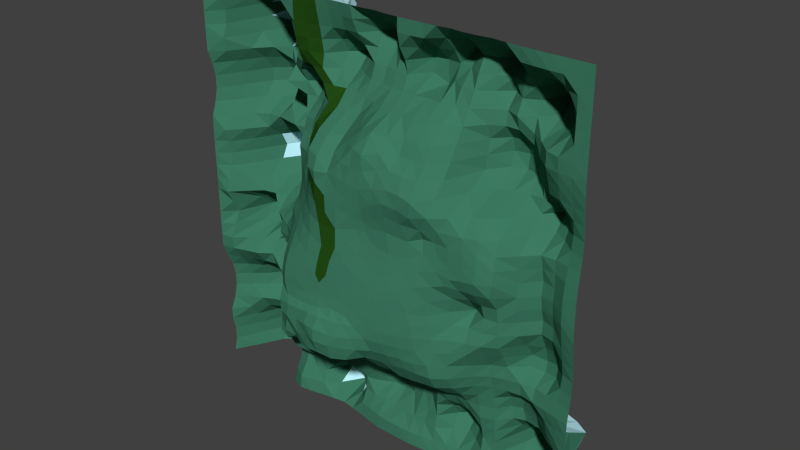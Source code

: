 # Source: lowPolyTerrain.blend  (saved by Blender 2.74.0; exported with 4.5.12 LTS)
import bpy
from mathutils import Matrix  # noqa: F401  (used for matrix-valued properties, if any)

bpy.ops.wm.read_factory_settings(use_empty=True)
scene = bpy.context.scene
scene.name = 'Scene'

# ---- collections
col_collection_1 = bpy.data.collections.new('Collection 1'); scene.collection.children.link(col_collection_1)

# ---- materials (node trees are filled in below, after node groups)
mat_ground = bpy.data.materials.new('Ground')
mat_ground.alpha_threshold = 0.0
mat_ground.use_transparent_shadow = False
mat_ground.diffuse_color = (0.04779, 0.196, 0.123, 1.0)
mat_ground.roughness = 0.5
mat_ground.specular_intensity = 0.0
mat_snow = bpy.data.materials.new('Snow')
mat_snow.alpha_threshold = 0.0
mat_snow.use_transparent_shadow = False
mat_snow.diffuse_color = (0.533, 0.9149, 1.0, 1.0)
mat_snow.specular_color = (0.1852, 0.4764, 0.723)
mat_snow.roughness = 0.5
mat_snow.specular_intensity = 0.0
mat_path = bpy.data.materials.new('Path')
mat_path.alpha_threshold = 0.0
mat_path.use_transparent_shadow = False
mat_path.diffuse_color = (0.01701, 0.07324, 0.007796, 1.0)
mat_path.specular_color = (0.09462, 0.01946, 0.006534)
mat_path.roughness = 0.5
mat_path.specular_intensity = 0.0

# ---- material node trees

# ---- world
world_world = bpy.data.worlds.new('World'); scene.world = world_world
world_world.color = (0.05088, 0.05088, 0.05088)
world_world.use_sun_shadow = False
world_world.sun_shadow_jitter_overblur = 0.0
world_world.cycles.sampling_method = 'MANUAL'
world_world.cycles.sample_map_resolution = 256

# ---- meshes
me_plane = bpy.data.meshes.new('Plane')
me_plane.from_pydata([(-26.13, 1.142e-06, 26.13), (26.13, 1.142e-06, 26.13), (-26.13, 0.6902, -26.13), (26.13, 0.01278, -26.13), (-26.13, 0.0, 0.0), (0.0, 0.2671, 26.13), (26.13, 0.0, 0.0), (0.0, 0.05611, -26.13), (-1.275, -6.841, -2.255), (-26.13, 0.9842, 13.07), (13.07, 0.1426, 26.13), (26.13, 0.1091, -13.07), (-13.07, 0.05611, -26.13), (-26.13, 1.406, -13.07), (-13.07, 1.142e-06, 26.13), (26.13, 0.1091, 13.07), (13.07, 0.5222, -26.13), (0.004896, -4.714, -13.07), (0.02575, -4.165, 13.19), (-13.07, 2.061, -9.008e-08), (12.96, -4.045, 0.4787), (13.07, 2.564, 13.07), (-13.07, 3.377, 13.07), (-13.07, -2.313, -13.06), (13.08, -2.486, -13.06), (-26.13, 8.567e-07, 19.6), (19.6, 9.336e-05, 26.13), (26.13, 0.2085, -19.6), (-19.6, 8.139, -26.13), (-26.13, -2.856e-07, -6.533), (-6.533, 0.1426, 26.13), (26.13, 0.5222, 6.533), (6.533, 0.1091, -26.13), (0.0, 3.482, -19.6), (-0.1048, -6.239, 6.199), (-19.6, 6.826, -2.984e-07), (5.511, -6.049, -2.087), (-26.13, 2.856e-07, 6.533), (6.533, 1.142e-06, 26.13), (26.13, 0.5222, -6.533), (-6.533, 1.256, -26.13), (-26.13, 0.654, -19.6), (-19.6, 1.857, 26.13), (26.13, 8.567e-07, 19.6), (19.6, 1.027, -26.13), (-0.04716, -7.848, -6.964), (0.0, 2.284, 19.6), (-7.091, -6.51, -1.177), (19.6, -0.5535, 2.419e-08), (13.16, -4.013, 6.524), (13.07, 3.52, 19.6), (6.54, -3.599, 13.11), (19.6, 2.934, 13.07), (-13.07, 2.273, 6.533), (-13.07, 2.305, 19.6), (-19.6, 9.089, 13.07), (-6.533, -2.011, 13.07), (-13.07, 0.7908, -19.6), (-13.07, 0.06878, -6.533), (-19.6, 5.868, -13.07), (-6.536, -5.568, -13.07), (13.07, 2.481, -19.6), (13.24, -3.425, -6.365), (6.803, -3.905, -13.42), (19.6, 1.256, -13.07), (19.6, 1.84, -6.851), (5.623, -6.372, -6.923), (6.533, 2.577, -19.6), (-6.356, -7.834, -7.339), (-19.6, 5.083, -6.533), (-19.6, 5.483, -19.6), (-6.533, 3.52, 19.6), (-19.6, 17.57, 19.75), (-19.6, 6.826, 6.533), (19.6, 7.73, 19.6), (6.533, 4.523, 18.57), (6.07, -5.511, 6.87), (19.6, 1.254, 6.533), (-6.761, -3.598, 6.293), (-6.533, 0.7727, -19.6), (19.6, 7.438, -19.6), (-26.13, 9.995e-07, 22.87), (22.87, 1.142e-06, 26.13), (26.13, 0.2453, -22.87), (-22.87, 6.736, -26.13), (-26.13, -1.428e-07, -3.267), (-3.267, 0.1426, 26.13), (26.13, 0.1091, 3.267), (3.267, -1.142e-06, -26.13), (0.0, 1.595, -22.87), (-0.1653, -6.391, 1.381), (-22.87, 2.273, -9.935e-08), (2.176, -6.277, -1.026), (-26.13, 0.6346, 9.8), (9.8, 0.2671, 26.13), (26.13, 0.5222, -9.8), (-9.8, 0.6838, -26.13), (-26.13, 1.762, -16.33), (-16.33, 1.198, 26.13), (26.13, 7.139e-07, 16.33), (16.33, 0.4634, -26.13), (-0.05671, -8.382, -10.05), (0.0, 0.1959, 16.33), (-9.978, -3.128, 0.05923), (15.94, -3.285, 0.2239), (13.27, -4.014, 2.788), (13.07, 2.393, 16.33), (3.268, -5.774, 13.01), (16.33, 5.499, 13.07), (-13.07, 4.174, 3.267), (-13.07, 2.481, 16.33), (-22.87, 7.485, 13.07), (-9.8, 2.443, 13.07), (-13.07, 1.229, -22.87), (-13.07, 0.2078, -9.8), (-22.87, 3.647, -13.07), (-9.796, -5.823, -13.07), (13.07, 2.481, -22.87), (13.05, -3.572, -9.604), (3.599, -3.837, -13.51), (16.33, 0.6034, -13.07), (-26.13, 0.05177, 16.33), (16.33, 0.1426, 26.13), (26.13, 0.1809, -16.33), (-16.33, 3.57, -26.13), (-26.13, 0.02213, -9.8), (-9.8, 9.336e-05, 26.13), (26.13, 0.5222, 9.8), (9.8, 0.5222, -26.13), (0.01371, -0.444, -16.33), (-0.1032, -6.013, 9.644), (-16.33, 6.826, -2.984e-07), (9.285, -5.026, -0.6638), (-26.13, 0.0006431, 3.267), (3.267, 1.142e-06, 26.13), (26.13, 0.1091, -3.267), (-3.267, 0.6838, -26.13), (-26.13, 1.068, -22.87), (-22.87, 0.0977, 26.13), (26.13, 9.995e-07, 22.87), (22.87, 0.8211, -26.13), (-0.3966, -6.965, -4.546), (0.0, 5.486, 22.87), (-4.011, -7.035, -2.145), (22.87, 1.032, -4.511e-08), (13.07, -0.5747, 9.8), (13.07, 4.03, 22.87), (9.803, -3.553, 13.09), (22.87, 0.5222, 13.07), (-13.07, 4.394, 9.8), (-13.07, 1.198, 22.87), (-16.33, 4.731, 13.07), (-3.256, -3.85, 12.85), (-13.07, -1.965, -16.33), (-13.07, -0.4732, -3.267), (-16.33, 1.384, -13.07), (-3.27, -5.973, -13.06), (13.07, 0.4252, -16.33), (12.74, -2.968, -3.2), (9.948, -3.653, -13.22), (22.87, 0.6838, -13.07), (19.6, 2.871, -10.12), (19.6, 0.1, -3.267), (16.46, -2.321, -6.357), (22.87, 2.579, -6.851), (6.311, -5.722, -9.904), (5.152, -6.337, -4.11), (2.673, -6.975, -7.111), (9.598, -5.228, -6.669), (6.533, 1.094, -22.87), (6.533, 1.698, -16.33), (3.267, 3.429, -19.6), (9.8, 2.481, -19.6), (-6.211, -7.619, -10.47), (-7.212, -7.342, -4.857), (-9.269, -5.723, -6.903), (-2.976, -8.125, -6.998), (-19.6, 2.575, -9.8), (-19.6, 5.375, -3.267), (-22.87, 4.768, -6.533), (-16.33, 4.595, -6.533), (-19.6, 10.18, -22.87), (-19.6, 6.544, -16.33), (-22.87, 4.541, -19.6), (-16.33, 3.738, -19.6), (-6.533, 0.9404, 16.33), (-6.533, 0.9882, 22.87), (-9.8, 0.5996, 19.6), (-3.267, 3.52, 19.6), (-19.6, 7.775, 16.33), (-19.6, 13.59, 22.72), (-22.87, 7.775, 19.6), (-16.33, 14.56, 18.84), (-19.6, 10.52, 3.267), (-19.6, 8.327, 9.8), (-22.87, 2.455, 6.533), (-16.33, 6.826, 6.533), (19.6, 2.213, 16.33), (19.6, 2.4, 22.87), (16.33, 3.526, 19.6), (22.87, 2.935, 19.6), (6.533, -1.478, 16.33), (6.533, 2.694, 22.87), (3.267, 1.689, 19.6), (9.8, 2.298, 19.6), (6.407, -5.128, 2.283), (6.549, -5.721, 10.0), (3.183, -5.45, 5.272), (10.01, -4.601, 6.165), (19.6, -0.5036, 3.267), (19.6, 3.329, 9.8), (16.37, -3.175, 6.585), (22.87, 2.481, 6.533), (-7.049, -4.392, 2.887), (-6.195, -3.821, 9.436), (-9.8, -0.9921, 6.533), (-3.34, -6.019, 5.885), (-6.673, 8.95, -22.87), (-6.533, 0.04575, -16.33), (-9.8, -0.2951, -19.6), (-3.267, 1.268, -19.6), (19.44, 10.53, -22.39), (18.7, 3.358, -16.33), (16.33, 1.504, -19.6), (22.87, 6.64, -19.6), (22.87, 1.399, -16.33), (16.33, 1.265, -16.33), (16.33, 1.558, -22.87), (-3.267, -0.4463, -16.33), (-9.8, -1.4, -16.33), (-9.8, 1.718, -22.87), (-3.097, -6.224, 9.571), (-9.8, 0.4493, 9.8), (-9.803, -1.858, 3.27), (22.87, 2.481, 9.8), (16.33, 2.824, 9.8), (16.42, -3.676, 3.347), (9.653, -5.777, 9.543), (2.888, -6.003, 9.173), (2.778, -5.514, 2.994), (9.8, 5.486, 22.87), (3.267, 0.3758, 22.87), (3.267, -1.132, 16.33), (22.87, 1.001, 22.87), (16.33, 4.03, 22.87), (16.33, 3.287, 16.33), (-16.33, 7.499, 9.8), (-22.87, 6.194, 9.8), (-22.87, 4.174, 3.267), (-16.33, 11.68, 22.95), (-22.87, 6.197, 22.87), (-22.87, 4.249, 16.33), (-3.267, 1.235, 22.87), (-9.8, 0.3265, 22.87), (-9.8, 2.47, 16.33), (-16.33, 3.887, -16.33), (-22.87, 4.407, -16.33), (-22.87, 8.134, -22.87), (-16.33, 1.488, -3.267), (-22.87, 4.178, -3.267), (-22.87, 0.9302, -9.8), (-4.04, -7.236, -5.193), (-9.975, -4.146, -3.455), (-9.845, -4.64, -9.807), (9.8, 0.3543, -16.33), (3.267, 1.347, -16.33), (3.267, 1.417, -22.87), (9.024, -5.317, -3.836), (2.528, -6.724, -4.591), (2.983, -6.958, -10.08), (22.87, 1.553, -3.267), (16.37, -1.642, -3.184), (16.33, -0.05936, -9.8), (22.87, 2.871, -10.12), (9.558, -5.057, -10.03), (9.8, 2.481, -22.87), (-3.172, -8.424, -9.965), (-16.33, 4.595, -9.8), (-16.33, 5.06, -22.87), (-3.267, 0.9293, 16.33), (-16.33, 6.571, 16.33), (-16.33, 10.52, 3.267), (22.87, 0.05428, 16.33), (9.8, -1.061, 16.33), (10.21, -4.178, 3.359), (22.87, 1.094, 3.267), (-4.017, -6.285, 1.764), (-3.262, 1.87, -22.87), (22.58, 10.01, -23.28), (-26.13, 1.071e-06, 24.5), (24.5, 1.142e-06, 26.13), (26.13, 0.1581, -24.5), (-24.5, 3.571, -26.13), (-26.13, -7.139e-08, -1.633), (-1.633, 0.08062, 26.13), (26.13, 9.228e-05, 1.633), (1.633, -1.142e-06, -26.13), (0.0, 0.2407, -24.5), (-0.8178, -6.638, -0.3469), (-24.5, 0.3906, -1.707e-08), (0.2774, -6.589, -1.31), (-26.13, 0.9842, 11.43), (11.43, 0.08062, 26.13), (26.13, 0.3265, -11.43), (-11.43, 0.3265, -26.13), (-26.13, 1.764, -14.7), (-14.7, 0.0977, 26.13), (26.13, 9.286e-05, 14.7), (14.7, 0.3393, -26.13), (0.1119, -7.868, -11.93), (0.0, -1.989, 14.7), (-11.43, -0.9224, 4.032e-08), (14.26, -3.426, 0.187), (13.46, -4.062, 1.429), (13.07, 2.942, 14.7), (1.673, -5.301, 13.17), (14.7, 5.158, 13.07), (-13.07, 3.632, 1.633), (-13.07, 3.52, 14.7), (-24.5, 4.12, 13.07), (-11.43, 3.511, 13.07), (-13.07, 0.2177, -24.5), (-13.07, -1.149, -11.43), (-24.5, 2.652, -13.07), (-11.43, -4.136, -13.07), (13.07, 0.9882, -24.5), (13.09, -3.359, -11.43), (1.635, -4.331, -13.07), (14.7, -0.5552, -13.07), (-26.13, 7.853e-07, 17.97), (17.97, 0.05611, 26.13), (26.13, 0.1544, -17.97), (-17.97, 6.734, -26.13), (-26.13, 9.186e-05, -8.167), (-8.167, 0.05611, 26.13), (26.13, 0.5996, 8.167), (8.167, 0.3265, -26.13), (0.0, 1.493, -17.97), (-0.1515, -6.134, 8.253), (-17.97, 7.633, -3.336e-07), (7.192, -5.639, -1.3), (-26.13, 2.142e-07, 4.9), (4.9, 1.142e-06, 26.13), (26.13, 0.3265, -4.9), (-4.9, 0.9882, -26.13), (-26.13, 0.7111, -21.23), (-21.23, 1.198, 26.13), (26.13, 9.281e-07, 21.23), (21.23, 1.028, -26.13), (-0.1815, -7.188, -5.905), (0.0, 3.939, 21.23), (-5.595, -6.942, -1.722), (21.23, 1.438, -6.285e-08), (12.97, -3.742, 8.079), (13.07, 3.683, 21.23), (8.172, -3.593, 13.1), (21.23, 1.164, 13.07), (-13.07, 3.098, 8.167), (-13.07, 1.994, 21.23), (-17.97, 7.422, 13.07), (-4.893, -3.302, 13.05), (-13.07, -1.037, -17.97), (-13.07, -0.2326, -4.9), (-17.97, 3.87, -13.07), (-4.902, -5.251, -13.07), (13.07, 0.9882, -17.97), (13.14, -2.884, -4.78), (8.398, -3.791, -13.35), (21.23, 0.9882, -13.07), (19.6, 1.036, -11.43), (19.6, 0.02849, -4.9), (14.88, -2.794, -6.301), (21.23, 3.053, -7.099), (6.883, -4.952, -11.52), (5.481, -6.371, -5.485), (1.372, -7.495, -7.112), (7.57, -5.887, -6.858), (6.533, 0.3364, -24.5), (6.533, 2.723, -17.97), (1.633, 4.387, -19.6), (8.167, 1.31, -19.6), (-6.146, -7.034, -11.85), (-6.754, -7.411, -6.371), (-11.45, -1.919, -6.512), (-4.683, -8.012, -7.183), (-19.6, 2.966, -11.43), (-19.6, 6.986, -4.9), (-24.5, 1.047, -6.533), (-17.97, 5.011, -6.533), (-19.6, 9.906, -24.5), (-19.6, 4.518, -17.97), (-24.5, 2.639, -19.6), (-17.97, 4.731, -19.6), (-6.533, 0.03552, 14.7), (-6.533, 2.481, 21.23), (-11.43, 0.5996, 19.6), (-4.9, 5.003, 19.6), (-19.6, 7.759, 14.7), (-19.6, 16.62, 21.1), (-24.5, 1.857, 19.6), (-17.97, 17.57, 19.75), (-19.6, 9.467, 1.633), (-19.6, 5.033, 8.167), (-24.5, 0.4376, 6.533), (-17.97, 7.633, 6.533), (19.6, 2.111, 14.7), (19.6, 6.153, 21.23), (14.7, 5.003, 19.6), (21.23, 7.311, 19.6), (6.533, -2.861, 14.7), (6.533, 4.4, 21.23), (1.633, 1.856, 19.6), (8.167, 3.353, 19.6), (5.812, -5.636, -0.2194), (5.925, -5.847, 8.374), (1.57, -5.925, 5.613), (7.889, -5.184, 6.388), (19.6, -0.3697, 1.633), (19.6, 3.143, 8.167), (14.63, -3.647, 6.443), (21.23, 3.472, 6.533), (-6.984, -5.511, 0.8333), (-6.22, -3.993, 7.579), (-11.43, 0.3026, 6.533), (-5.233, -4.985, 5.949), (-6.273, 5.519, -24.5), (-6.533, -0.1329, -17.97), (-11.43, -0.09066, -19.6), (-4.9, 0.9827, -19.6), (19.6, 5.934, -24.5), (19.07, 3.527, -17.97), (14.7, 1.143, -19.6), (21.23, 7.241, -19.6), (-26.13, 9.281e-07, 21.23), (21.23, 1.142e-06, 26.13), (26.13, 0.2362, -21.23), (-21.23, 8.141, -26.13), (-26.13, -2.142e-07, -4.9), (-4.9, 0.1809, 26.13), (26.13, 0.3265, 4.9), (4.9, 9.107e-05, -26.13), (0.0, 3.372, -21.23), (-0.1909, -6.232, 3.642), (-21.23, 4.76, -2.08e-07), (4.106, -6.115, -1.559), (-26.13, 0.05177, 8.167), (8.167, 0.02268, 26.13), (26.13, 0.5996, -8.167), (-8.167, 0.9882, -26.13), (-26.13, 1.404, -17.97), (-17.97, 1.857, 26.13), (26.13, 7.853e-07, 17.97), (17.97, 0.8185, -26.13), (-0.07648, -8.312, -8.623), (0.0, 1.508, 17.97), (-8.481, -4.961, -0.4595), (17.76, -3.042, 0.3267), (13.19, -3.931, 4.877), (13.07, 2.528, 17.97), (4.974, -4.998, 13.44), (17.97, 4.752, 13.07), (-13.07, 3.635, 4.9), (-13.07, 1.983, 17.97), (-21.23, 9.057, 13.07), (-8.167, 0.5756, 13.07), (-13.07, 2.062, -21.23), (-13.07, 0.3553, -8.167), (-21.23, 5.201, -13.07), (-8.082, -6.45, -13.25), (13.07, 3.52, -21.23), (13.46, -3.542, -7.769), (5.233, -3.524, -13.51), (17.97, 0.9882, -13.07), (-26.13, 0.6346, 14.7), (14.7, 0.326, 26.13), (26.13, 0.1426, -14.7), (-14.7, 0.6898, -26.13), (-26.13, 0.6072, -11.43), (-11.43, 1.142e-06, 26.13), (26.13, 0.3265, 11.43), (11.43, 0.5996, -26.13), (0.5054, -2.291, -14.76), (0.1087, -5.662, 11.28), (-14.7, 4.76, -2.08e-07), (11.38, -4.339, -0.05355), (-26.13, 7.139e-08, 1.633), (1.633, 0.02268, 26.13), (26.13, 9.214e-05, -1.633), (-1.633, 0.3265, -26.13), (-26.13, 1.07, -24.5), (-24.5, 1.142e-06, 26.13), (26.13, 1.071e-06, 24.5), (24.5, 0.3536, -26.13), (-1.15, -6.929, -3.686), (0.0, 3.136, 24.5), (-2.727, -6.974, -2.502), (24.5, 0.09812, -4.289e-09), (13.07, 2.416, 11.43), (13.07, 2.065, 24.5), (11.43, -1.479, 13.07), (24.5, 0.3265, 13.07), (-13.07, 4.82, 11.43), (-13.07, 0.0977, 24.5), (-14.7, 4.821, 13.07), (-1.633, -2.732, 13.07), (-13.07, -2.295, -14.7), (-13.07, 0.255, -1.633), (-14.7, -0.2892, -13.07), (-1.642, -5.628, -13.07), (13.11, -0.8601, -14.7), (13.21, -3.082, -1.298), (11.49, -3.51, -13.13), (24.5, 0.3265, -13.07), (19.6, 3.138, -8.733), (19.6, -0.3697, -1.633), (17.99, -1.093, -6.534), (24.5, 0.9882, -6.533), (5.884, -6.208, -8.394), (5.333, -6.227, -3.108), (4.041, -6.65, -6.542), (11.48, -4.333, -6.483), (6.533, 1.805, -21.23), (6.972, -1.414, -14.71), (4.9, 3.27, -19.6), (11.43, 3.52, -19.6), (-6.374, -8.083, -8.8), (-7.299, -7.084, -3.134), (-7.886, -7.574, -7.33), (-1.373, -8.2, -6.958), (-19.6, 3.769, -8.167), (-19.6, 3.656, -1.633), (-21.23, 6.986, -6.533), (-14.7, 1.106, -6.533), (-19.6, 8.873, -21.23), (-19.6, 7.421, -14.7), (-21.23, 5.237, -19.6), (-14.7, 2.41, -19.6), (-6.533, 2.468, 17.97), (-6.533, 0.5222, 24.5), (-8.167, 1.256, 19.6), (-1.633, 2.196, 19.6), (-19.6, 14.88, 17.27), (-19.6, 7.775, 24.5), (-21.23, 14.45, 18.85), (-14.7, 8.034, 19.6), (-19.6, 9.467, 4.9), (-19.6, 9.408, 11.43), (-21.23, 4.76, 6.533), (-14.7, 4.76, 6.533), (19.6, 5.936, 17.97), (19.6, 0.1407, 24.5), (17.97, 4.301, 19.6), (24.5, 0.03901, 19.6), (6.533, 0.9886, 17.97), (6.533, 0.1548, 24.5), (4.9, 4.003, 19.6), (11.43, 2.204, 19.6), (5.968, -5.157, 4.823), (6.414, -5.075, 11.92), (4.531, -5.444, 6.045), (11.97, -4.232, 6.478), (19.6, -0.6774, 4.9), (19.6, 3.188, 11.43), (17.97, -1.907, 6.534), (24.5, 0.9882, 6.533), (-7.321, -3.489, 4.789), (-6.504, -3.061, 11.41), (-8.19, -2.483, 6.546), (-1.578, -6.293, 5.234), (-6.273, 5.519, -21.23), (-6.533, -1.888, -14.7), (-8.167, -0.2193, -19.6), (-1.633, 2.038, -19.6), (19.88, 10.95, -20.82), (19.07, 2.869, -14.7), (17.97, 4.565, -19.6), (24.5, 2.602, -19.6), (22.87, 1.861, -17.97), (22.87, 0.9882, -14.7), (20.71, 2.951, -16.33), (24.5, 0.6125, -16.33), (16.33, 1.336, -17.97), (16.33, 0.9882, -14.7), (14.7, 0.5996, -16.33), (17.44, 2.89, -16.33), (16.33, 1.146, -24.5), (16.33, 1.629, -21.23), (14.7, 1.211, -22.87), (17.97, 6.231, -22.87), (-3.267, 0.3034, -17.97), (-3.264, -2.121, -14.7), (-4.9, -0.4822, -16.33), (-1.61, -0.6289, -16.33), (-9.8, -1.049, -17.97), (-9.8, -3.659, -14.7), (-11.43, -2.426, -16.33), (-8.167, 0.1271, -16.33), (-9.8, 0.9945, -24.5), (-9.8, 1.636, -21.23), (-11.43, 1.523, -22.87), (-8.117, 5.043, -22.87), (-3.159, -6.094, 8.2), (-3.183, -5.622, 11.07), (-4.342, -5.785, 9.596), (-1.604, -5.785, 9.602), (-9.8, -0.4479, 8.167), (-9.8, 0.9237, 11.43), (-11.43, 0.9448, 9.8), (-8.167, -0.6193, 9.8), (-10.03, -2.742, 1.915), (-9.8, -1.365, 4.9), (-11.43, 0.9328, 3.267), (-8.433, -3.219, 3.279), (22.87, 3.52, 8.167), (22.87, 0.9882, 11.43), (21.23, 3.52, 9.8), (24.5, 0.9882, 9.8), (16.33, -1.154, 8.167), (16.33, 5.264, 11.43), (14.7, 2.007, 9.8), (17.97, 3.287, 9.8), (16.42, -3.778, 1.791), (16.39, -3.509, 4.957), (14.78, -3.89, 3.22), (18.12, -2.875, 3.485), (9.335, -5.624, 7.733), (9.682, -4.68, 11.48), (8.202, -5.758, 9.951), (11.39, -4.036, 9.85), (3.047, -5.804, 6.908), (3.375, -5.824, 11.22), (1.052, -6.083, 9.533), (4.738, -5.846, 9.693), (2.676, -5.802, 1.349), (3.347, -5.34, 4.036), (1.345, -5.984, 2.289), (4.26, -5.342, 2.987), (9.8, 3.938, 21.23), (9.8, 3.136, 24.5), (8.167, 3.195, 22.87), (11.43, 3.734, 22.87), (3.267, 1.322, 21.23), (3.267, 0.02267, 24.5), (1.633, 3.195, 22.87), (4.9, 1.517, 22.87), (3.324, -4.297, 15.0), (3.267, 0.9374, 17.97), (1.633, -0.7437, 16.33), (4.9, -1.235, 16.33), (22.87, 2.244, 21.23), (22.87, 1.071e-06, 24.5), (21.23, 2.145, 22.87), (24.5, 9.995e-07, 22.87), (16.33, 3.683, 21.23), (16.33, 2.065, 24.5), (14.7, 6.321, 22.87), (17.97, 1.949, 22.87), (16.33, 4.909, 14.7), (16.33, 2.723, 17.97), (14.7, 3.291, 16.33), (17.97, 3.442, 16.33), (-16.33, 4.364, 8.167), (-16.33, 6.735, 11.43), (-17.97, 5.604, 9.8), (-14.7, 7.123, 9.8), (-22.87, 3.877, 8.167), (-22.87, 7.485, 11.43), (-24.5, 3.284, 9.8), (-21.23, 7.796, 9.8), (-22.87, 3.635, 1.633), (-22.87, 3.635, 4.9), (-24.5, 1.259, 3.267), (-21.23, 7.633, 3.267), (-16.33, 14.02, 20.61), (-16.33, 6.197, 24.5), (-17.97, 13.59, 22.72), (-14.7, 6.197, 22.87), (-22.87, 7.775, 21.23), (-22.87, 2.676, 24.5), (-24.5, 1.198, 22.87), (-21.23, 11.68, 22.95), (-22.87, 6.287, 14.7), (-22.87, 6.197, 17.97), (-24.5, 1.514, 16.33), (-21.23, 6.197, 16.33), (-3.267, 2.481, 21.23), (-3.267, 0.5521, 24.5), (-4.9, 1.256, 22.87), (-1.633, 3.734, 22.87), (-9.8, 0.5222, 21.23), (-9.8, 0.1091, 24.5), (-11.43, 0.05611, 22.87), (-8.167, 0.6838, 22.87), (-9.8, 3.501, 14.7), (-9.8, 0.9854, 17.97), (-11.43, 3.52, 16.33), (-8.167, 0.9545, 16.33), (-16.33, 5.003, -17.97), (-16.33, 1.898, -14.7), (-17.97, 5.406, -16.33), (-14.7, 1.299, -16.33), (-22.87, 3.389, -17.97), (-22.87, 4.635, -14.7), (-24.5, 3.202, -16.33), (-21.23, 6.058, -16.33), (-22.87, 8.141, -24.5), (-22.87, 7.147, -21.23), (-24.5, 4.476, -22.87), (-21.23, 9.959, -22.87), (-16.33, 0.9882, -4.9), (-16.33, 3.656, -1.633), (-17.97, 2.497, -3.267), (-14.7, 0.6717, -3.267), (-22.87, 6.298, -4.9), (-22.87, 1.734, -1.633), (-24.5, 0.8626, -3.267), (-21.23, 6.782, -3.267), (-22.87, 2.081, -11.43), (-22.87, 1.574, -8.167), (-24.5, 0.414, -9.8), (-21.23, 1.383, -9.8), (-3.739, -7.463, -6.495), (-3.512, -7.09, -3.591), (-5.773, -7.309, -5.258), (-2.016, -7.095, -4.711), (-9.815, -4.725, -5.157), (-9.992, -3.611, -1.741), (-11.43, -1.533, -3.267), (-8.508, -6.379, -4.099), (-9.782, -5.577, -11.45), (-9.751, -5.087, -8.269), (-11.43, -1.655, -9.8), (-7.763, -6.89, -10.2), (9.8, 0.9882, -17.97), (10.32, -1.901, -14.71), (8.167, 0.573, -16.33), (11.43, 0.4299, -16.33), (3.267, 2.493, -17.97), (3.665, -1.335, -14.71), (1.633, -0.09105, -16.33), (4.9, 2.316, -16.33), (3.267, 0.09812, -24.5), (3.267, 3.276, -21.23), (1.633, 1.733, -22.87), (4.9, 1.174, -22.87), (9.335, -5.296, -5.252), (8.354, -5.504, -2.488), (6.946, -5.97, -4.085), (10.89, -4.387, -3.746), (2.777, -6.788, -5.623), (2.619, -6.552, -3.282), (1.284, -6.872, -4.817), (3.572, -6.582, -4.393), (3.226, -5.649, -11.59), (2.554, -7.243, -8.615), (1.362, -7.832, -10.09), (4.527, -6.138, -9.949), (22.87, 1.555, -4.9), (22.87, 1.174, -1.633), (21.23, 2.12, -3.267), (24.5, 0.4209, -3.267), (16.41, -2.011, -4.799), (16.31, -2.129, -1.465), (14.7, -0.5888, -3.266), (18.02, -1.471, -3.174), (16.33, 0.1181, -11.43), (16.34, -1.226, -8.153), (14.72, -1.642, -9.779), (17.97, 0.744, -9.8), (22.87, 1.036, -11.43), (22.87, 3.178, -8.733), (21.23, 3.32, -10.37), (24.5, 0.9898, -9.8), (9.813, -4.642, -11.46), (9.926, -5.048, -8.353), (8.086, -5.375, -9.865), (11.19, -4.647, -9.809), (9.8, 0.9882, -24.5), (9.8, 3.52, -21.23), (8.167, 0.9907, -22.87), (11.43, 3.52, -22.87), (-3.1, -8.177, -11.76), (-3.271, -8.61, -8.3), (-4.744, -8.163, -10.33), (-1.699, -8.831, -9.897), (-16.33, 1.432, -11.43), (-16.33, 7.822, -8.167), (-17.97, 5.011, -9.8), (-14.7, 1.108, -9.8), (-16.33, 4.656, -24.5), (-16.33, 4.59, -21.23), (-17.97, 8.641, -22.87), (-14.7, 2.035, -22.87), (-3.267, -0.3812, 14.7), (-3.267, 2.465, 17.97), (-4.9, 1.203, 16.33), (-1.633, 0.6315, 16.33), (-16.33, 4.266, 14.7), (-16.33, 11.95, 17.91), (-17.97, 7.905, 16.33), (-14.7, 3.346, 16.33), (-16.33, 9.467, 1.633), (-16.33, 9.467, 4.9), (-17.97, 11.73, 3.267), (-14.7, 7.633, 3.267), (22.87, 0.1426, 14.7), (22.87, 2.209, 17.97), (21.23, 0.582, 16.33), (24.5, 7.139e-07, 16.33), (9.8, -2.626, 14.7), (9.8, 1.336, 17.97), (8.167, -1.391, 16.33), (11.43, 0.3791, 16.33), (9.832, -4.606, 1.267), (9.965, -3.947, 4.89), (8.518, -4.705, 2.41), (11.92, -3.986, 3.547), (22.87, 1.174, 1.633), (22.87, 0.9907, 4.9), (21.23, 1.308, 3.267), (24.5, 0.3364, 3.267), (-3.967, -6.775, -0.333), (-4.435, -5.71, 3.928), (-5.632, -5.556, 2.297), (-2.038, -6.539, 1.187), (-3.267, 0.9953, -24.5), (-3.267, 2.012, -21.23), (-4.998, 7.464, -22.87), (-1.633, 1.63, -22.87), (22.87, 5.806, -24.5), (23.03, 10.28, -21.71), (21.01, 10.49, -22.84), (24.5, 4.638, -22.87), (24.5, 4.432, -21.23), (21.45, 10.87, -21.26), (21.23, 5.98, -24.5), (-1.633, 2.477, -21.23), (-4.781, 2.878, -21.23), (-4.781, 2.878, -24.5), (-2.591, -6.25, 3.565), (-6.005, -4.646, 4.378), (-5.538, -6.365, 0.2497), (24.5, 0.6838, 4.9), (21.23, 0.9484, 4.9), (21.23, 1.649, 1.633), (11.33, -3.93, 4.973), (8.398, -4.623, 4.373), (7.824, -5.127, 0.662), (11.43, 1.435, 17.97), (8.167, 0.9197, 17.97), (8.167, -2.819, 14.7), (24.5, 7.853e-07, 17.97), (21.23, 5.529, 17.97), (21.23, 0.5569, 14.7), (-14.7, 6.826, 4.9), (-17.97, 10.52, 4.9), (-17.97, 10.52, 1.633), (-14.7, 6.627, 17.97), (-17.97, 14.95, 17.27), (-17.97, 6.604, 14.7), (-1.633, 1.524, 17.97), (-4.9, 3.509, 17.97), (-4.9, -0.3142, 14.7), (-14.7, 2.31, -21.23), (-17.97, 7.52, -21.23), (-17.97, 8.279, -24.5), (-14.7, 2.029, -8.167), (-17.97, 6.663, -8.167), (-17.97, 2.264, -11.43), (-1.707, -8.822, -8.333), (-4.894, -8.14, -8.599), (-4.603, -7.713, -12.1), (11.43, 5.003, -21.23), (8.167, 1.304, -21.23), (8.167, 0.6838, -24.5), (11.82, -4.28, -8.126), (7.863, -5.667, -8.326), (8.403, -4.9, -11.31), (24.5, 1.26, -8.18), (21.23, 3.609, -9.096), (21.23, 1.442, -11.45), (17.97, -0.005624, -8.18), (14.86, -2.698, -7.94), (14.72, -1.237, -11.43), (17.99, -1.722, -1.484), (14.85, -2.307, -1.229), (14.77, -2.081, -4.807), (24.5, 0.1534, -1.633), (21.23, 1.649, -1.633), (21.23, 1.968, -4.913), (3.955, -6.683, -8.306), (1.221, -7.976, -8.68), (1.663, -7.17, -11.83), (4.36, -6.347, -3.139), (0.4763, -6.74, -3.054), (1.516, -7.039, -6.153), (10.9, -4.434, -2.076), (6.407, -5.997, -2.893), (7.32, -5.923, -5.436), (4.9, 2.232, -21.23), (1.633, 3.961, -21.23), (1.633, 0.09812, -24.5), (4.937, -0.403, -14.7), (2.371, -2.504, -14.85), (1.633, 2.182, -17.97), (11.73, -1.548, -14.71), (8.793, -2.037, -14.71), (8.167, 1.347, -17.97), (-7.851, -7.565, -8.853), (-11.43, -1.512, -8.167), (-11.49, -3.18, -11.35), (-8.595, -5.811, -2.381), (-11.43, -1.532, -1.633), (-11.44, -1.727, -4.896), (-2.187, -6.989, -3.382), (-5.513, -7.25, -3.666), (-5.225, -7.427, -6.47), (-21.23, 2.919, -8.167), (-24.5, 0.1809, -8.167), (-24.5, 1.463, -11.43), (-21.23, 3.289, -1.633), (-24.5, 0.0006429, -1.633), (-24.5, 1.697, -4.9), (-14.7, 2.294, -1.633), (-17.97, 4.189, -1.633), (-17.97, 2.919, -4.9), (-21.23, 8.658, -21.23), (-24.5, 3.834, -21.23), (-24.5, 4.481, -24.5), (-21.23, 6.601, -14.7), (-24.5, 3.206, -14.7), (-24.5, 2.649, -17.97), (-14.7, -0.3021, -14.7), (-17.97, 5.112, -14.7), (-17.97, 4.44, -17.97), (-8.167, 0.977, 17.97), (-11.43, 1.256, 17.97), (-11.43, 5.003, 14.7), (-8.167, 0.3265, 24.5), (-11.43, 9.328e-05, 24.5), (-11.43, 0.1809, 21.23), (-1.633, 2.079, 24.5), (-4.9, 0.5996, 24.5), (-4.9, 3.52, 21.23), (-21.23, 11.7, 17.95), (-24.5, 1.214, 17.97), (-24.5, 3.284, 14.7), (-21.23, 6.197, 24.5), (-24.5, 0.0977, 24.5), (-24.5, 1.857, 21.23), (-14.7, 2.676, 24.5), (-17.97, 7.775, 24.5), (-17.97, 16.62, 21.1), (-21.23, 6.826, 4.9), (-24.5, 0.9924, 4.9), (-24.5, 0.9924, 1.633), (-21.23, 9.057, 11.43), (-24.5, 4.12, 11.43), (-24.5, 1.419, 8.167), (-14.7, 7.092, 11.43), (-17.97, 6.647, 11.43), (-17.97, 4.67, 8.167), (17.97, 3.869, 17.97), (14.7, 3.52, 17.97), (14.7, 4.706, 14.7), (17.97, 0.3299, 24.5), (14.7, 3.435, 24.5), (14.7, 4.43, 21.23), (24.5, 1.071e-06, 24.5), (21.23, 0.03981, 24.5), (21.23, 5.775, 21.23), (4.9, 0.8361, 17.97), (1.633, 1.122, 17.97), (1.638, -3.706, 14.73), (4.9, 0.0009925, 24.5), (1.633, 1.684, 24.5), (1.633, 2.705, 21.23), (11.43, 2.079, 24.5), (8.167, 1.684, 24.5), (8.167, 4.246, 21.23), (4.278, -5.285, 4.646), (2.03, -5.624, 4.07), (0.9061, -6.316, 0.3453), (4.969, -5.366, 11.69), (1.841, -5.876, 11.33), (1.394, -6.09, 7.595), (11.43, -2.556, 11.43), (7.886, -4.943, 11.69), (7.648, -5.772, 8.25), (18.02, -2.503, 4.969), (14.92, -3.813, 4.709), (14.78, -3.928, 1.663), (17.97, 4.77, 11.43), (14.7, 4.666, 11.43), (14.7, -1.896, 8.166), (24.5, 0.6838, 11.43), (21.23, 1.69, 11.43), (21.23, 5.003, 8.167), (-8.274, -2.603, 4.958), (-11.43, 0.9099, 4.9), (-11.43, 0.1914, 1.633), (-8.167, -0.1823, 11.43), (-11.43, 1.549, 11.43), (-11.43, 0.1755, 8.167), (-1.6, -4.491, 11.71), (-4.812, -5.045, 11.35), (-4.775, -5.313, 7.758), (-8.167, 2.553, -21.23), (-11.43, 1.77, -21.23), (-11.43, 0.6101, -24.5), (-8.164, -2.931, -14.7), (-11.43, -3.493, -14.7), (-11.43, -1.999, -17.97), (-1.515, -1.977, -14.7), (-4.9, -1.971, -14.7), (-4.9, 0.2746, -17.97), (17.97, 6.573, -21.23), (14.7, 1.486, -21.23), (14.7, 0.8352, -24.5), (17.71, 2.428, -14.7), (14.7, 0.2296, -14.7), (14.7, 0.6966, -17.97), (24.5, 0.5222, -14.7), (20.98, 2.428, -14.7), (20.98, 3.238, -17.97), (24.5, 0.8767, -17.97), (17.71, 2.974, -17.97), (17.97, 3.28, -24.5), (-1.633, 0.4492, -17.97), (-8.167, -0.005843, -17.97), (-8.167, 2.606, -24.5), (-1.66, -6.237, 7.153), (-8.167, -1.856, 8.167), (-8.45, -4.007, 1.472), (24.5, 1.256, 8.167), (17.97, 0.4847, 8.167), (18.16, -3.048, 1.932), (11.04, -4.962, 8.011), (4.56, -5.815, 7.78), (4.236, -5.662, 0.6373), (11.43, 2.829, 21.23), (4.9, 4.114, 21.23), (4.906, -3.637, 14.74), (24.5, 0.03972, 21.23), (17.97, 3.362, 21.23), (17.97, 3.988, 14.7), (-14.7, 4.605, 8.167), (-21.23, 4.877, 8.167), (-21.23, 6.826, 1.633), (-14.7, 7.829, 21.23), (-21.23, 14.02, 20.61), (-21.23, 7.962, 14.7), (-1.633, 2.829, 21.23), (-8.167, 0.9882, 21.23), (-8.167, 1.178, 14.7), (-14.7, 3.02, -17.97), (-21.23, 4.184, -17.97), (-21.23, 9.85, -24.5), (-14.7, 0.6405, -4.9), (-21.23, 9.179, -4.9), (-21.23, 2.604, -11.43), (-2.089, -7.417, -6.262), (-8.162, -6.732, -5.756), (-7.918, -6.91, -11.89), (11.43, 1.256, -17.97), (4.9, 3.508, -17.97), (4.9, 0.1534, -24.5), (11.35, -4.255, -4.936), (4.164, -6.574, -5.291), (5.067, -5.046, -11.71), (24.5, 0.6938, -4.9), (18.02, -1.388, -4.823), (17.97, 0.6838, -11.43), (24.5, 0.6838, -11.43), (11.44, -4.458, -11.44), (11.43, 1.256, -24.5), (-1.623, -8.258, -11.6), (-14.7, 0.4016, -11.43), (-14.7, 1.217, -24.5), (-1.633, -0.3097, 14.7), (-14.7, 1.964, 14.7), (-14.7, 6.826, 1.633), (24.5, 0.05611, 14.7), (11.43, -0.5185, 14.7), (11.83, -4.203, 1.821), (24.5, 0.1534, 1.633), (-2.506, -6.862, -1.105), (-1.633, 0.6203, -24.5), (24.5, 2.209, -24.5)], [], [(291, 3, 492), (297, 7, 488), (1086, 298, 8), (295, 6, 496), (1084, 313, 20), (1083, 314, 21), (1082, 307, 15), (317, 19, 483), (1080, 318, 22), (310, 18, 504), (321, 12, 476), (322, 23, 507), (309, 17, 508), (325, 16, 480), (326, 24, 511), (303, 11, 512), (369, 64, 472), (370, 65, 515), (1070, 343, 39), (1069, 373, 63), (374, 66, 519), (366, 62, 520), (1066, 377, 32), (378, 67, 523), (1064, 365, 61), (381, 60, 468), (382, 68, 527), (1061, 349, 45), (385, 59, 467), (386, 69, 531), (1058, 362, 58), (1057, 389, 28), (390, 70, 535), (1055, 361, 57), (393, 56, 464), (394, 71, 539), (350, 46, 540), (1051, 397, 55), (398, 72, 543), (1049, 358, 54), (1048, 401, 35), (402, 73, 547), (357, 53, 548), (1045, 405, 52), (406, 74, 551), (347, 43, 552), (1042, 409, 51), (410, 75, 555), (354, 50, 556), (413, 36, 444), (1038, 414, 76), (353, 49, 560), (1036, 417, 48), (1035, 418, 77), (335, 31, 564), (421, 47, 455), (1032, 422, 78), (1031, 338, 34), (1030, 425, 40), (426, 79, 571), (1028, 337, 33), (1027, 429, 44), (430, 80, 575), (1025, 331, 27), (1024, 577, 224), (1023, 578, 225), (1022, 475, 123), (581, 223, 431), (582, 226, 583), (574, 222, 584), (1018, 585, 100), (1017, 586, 227), (1016, 573, 221), (589, 220, 428), (590, 228, 591), (481, 129, 592), (1012, 593, 219), (1011, 594, 229), (570, 218, 596), (1009, 597, 96), (1008, 598, 230), (569, 217, 600), (1006, 601, 216), (602, 231, 603), (482, 130, 604), (605, 215, 423), (606, 232, 607), (566, 214, 608), (609, 103, 311), (610, 233, 611), (565, 213, 612), (613, 212, 420), (996, 614, 234), (995, 479, 127), (994, 617, 211), (993, 618, 235), (992, 562, 210), (991, 621, 104), (990, 622, 236), (989, 561, 209), (625, 208, 416), (626, 237, 627), (986, 497, 145), (629, 207, 415), (984, 630, 238), (983, 558, 206), (982, 633, 92), (981, 634, 239), (557, 205, 636), (637, 204, 412), (638, 240, 639), (498, 146, 640), (976, 641, 203), (975, 642, 241), (554, 202, 644), (645, 107, 315), (646, 242, 647), (553, 201, 648), (970, 649, 200), (969, 650, 243), (491, 139, 652), (967, 653, 199), (966, 654, 244), (550, 198, 656), (657, 108, 316), (963, 658, 245), (962, 549, 197), (961, 661, 196), (960, 662, 246), (501, 149, 664), (958, 665, 195), (957, 666, 247), (956, 546, 194), (955, 669, 91), (670, 248, 671), (545, 193, 672), (952, 673, 192), (951, 674, 249), (950, 502, 150), (677, 191, 399), (678, 250, 679), (542, 190, 680), (681, 111, 319), (945, 682, 251), (944, 541, 189), (943, 685, 188), (942, 686, 252), (941, 494, 142), (689, 187, 395), (690, 253, 691), (538, 186, 692), (693, 112, 320), (936, 694, 254), (935, 537, 185), (934, 697, 184), (933, 698, 255), (932, 505, 153), (701, 183, 391), (702, 256, 703), (929, 534, 182), (928, 705, 84), (706, 257, 707), (533, 181, 708), (925, 709, 180), (710, 258, 711), (506, 154, 712), (713, 179, 387), (921, 714, 259), (920, 530, 178), (717, 115, 323), (718, 260, 719), (917, 529, 177), (721, 176, 384), (915, 722, 261), (493, 141, 724), (725, 175, 383), (726, 262, 727), (526, 174, 728), (729, 116, 324), (909, 730, 263), (908, 525, 173), (733, 172, 380), (734, 264, 735), (509, 157, 736), (737, 171, 379), (738, 265, 739), (902, 522, 170), (741, 88, 296), (742, 266, 743), (521, 169, 744), (745, 168, 376), (746, 267, 747), (896, 510, 158), (895, 749, 167), (750, 268, 751), (893, 518, 166), (753, 119, 327), (754, 269, 755), (517, 165, 756), (889, 757, 164), (888, 758, 270), (887, 487, 135), (761, 163, 371), (762, 271, 763), (514, 162, 764), (765, 120, 328), (766, 272, 767), (513, 161, 768), (769, 160, 368), (770, 273, 771), (447, 95, 772), (773, 159, 367), (774, 274, 775), (875, 470, 118), (874, 777, 128), (873, 778, 275), (469, 117, 780), (871, 781, 156), (870, 782, 276), (453, 101, 784), (868, 785, 155), (867, 786, 277), (466, 114, 788), (789, 124, 332), (864, 790, 278), (465, 113, 792), (793, 152, 360), (794, 279, 795), (454, 102, 796), (859, 797, 151), (798, 280, 799), (462, 110, 800), (801, 131, 339), (855, 802, 281), (854, 461, 109), (853, 805, 148), (806, 282, 807), (451, 99, 808), (850, 809, 147), (849, 810, 283), (848, 458, 106), (847, 813, 132), (846, 814, 284), (457, 105, 816), (817, 144, 352), (843, 818, 285), (439, 87, 820), (821, 143, 351), (822, 286, 823), (442, 90, 824), (825, 136, 344), (837, 826, 287), (441, 89, 828), (829, 140, 348), (830, 288, 831), (833, 435, 83), (833, 832, 288), (224, 576, 833), (576, 27, 435), (834, 831, 221), (80, 432, 834), (432, 224, 830), (429, 835, 348), (221, 831, 835), (288, 829, 835), (826, 836, 828), (572, 836, 826), (572, 33, 441), (569, 837, 827), (79, 428, 837), (428, 220, 826), (838, 344, 40), (827, 838, 425), (287, 825, 838), (839, 824, 286), (216, 568, 839), (568, 34, 442), (840, 823, 213), (78, 424, 840), (424, 216, 822), (841, 351, 47), (823, 841, 421), (286, 821, 841), (842, 820, 285), (564, 842, 818), (31, 439, 842), (843, 819, 209), (77, 420, 843), (212, 818, 843), (417, 844, 352), (819, 844, 417), (819, 285, 817), (845, 816, 284), (208, 560, 845), (560, 49, 457), (846, 815, 205), (416, 846, 557), (208, 814, 846), (413, 847, 340), (205, 815, 847), (815, 284, 813), (810, 848, 812), (204, 556, 848), (556, 50, 458), (553, 849, 811), (75, 412, 849), (412, 204, 810), (409, 850, 355), (201, 811, 850), (811, 283, 809), (851, 808, 282), (552, 851, 806), (43, 451, 851), (852, 807, 197), (408, 852, 549), (200, 806, 852), (405, 853, 356), (807, 853, 405), (807, 282, 805), (802, 854, 804), (196, 548, 854), (548, 53, 461), (855, 803, 193), (404, 855, 545), (404, 196, 802), (401, 856, 339), (193, 803, 856), (281, 801, 856), (857, 800, 280), (544, 857, 798), (54, 462, 857), (541, 858, 799), (72, 400, 858), (192, 798, 858), (397, 859, 359), (189, 799, 859), (280, 797, 859), (860, 796, 279), (540, 860, 794), (540, 46, 454), (537, 861, 795), (71, 396, 861), (188, 794, 861), (862, 360, 56), (795, 862, 393), (279, 793, 862), (790, 863, 792), (184, 536, 863), (536, 57, 465), (533, 864, 791), (70, 392, 864), (392, 184, 790), (865, 332, 28), (791, 865, 389), (278, 789, 865), (866, 788, 277), (180, 532, 866), (532, 58, 466), (529, 867, 787), (388, 867, 529), (180, 786, 867), (385, 868, 363), (177, 787, 868), (277, 785, 868), (782, 869, 784), (528, 869, 782), (528, 45, 453), (525, 870, 783), (384, 870, 525), (176, 782, 870), (381, 871, 364), (173, 783, 871), (783, 276, 781), (778, 872, 780), (524, 872, 778), (524, 61, 469), (873, 779, 169), (67, 380, 873), (172, 778, 873), (377, 874, 336), (169, 779, 874), (779, 275, 777), (774, 875, 776), (520, 875, 774), (62, 470, 875), (876, 775, 165), (376, 876, 517), (168, 774, 876), (373, 877, 367), (775, 877, 373), (274, 773, 877), (878, 772, 273), (164, 516, 878), (516, 39, 447), (513, 879, 771), (372, 879, 513), (372, 164, 770), (369, 880, 368), (161, 771, 880), (273, 769, 880), (881, 768, 272), (515, 881, 766), (65, 513, 881), (882, 767, 118), (371, 882, 470), (163, 766, 882), (883, 328, 24), (767, 883, 326), (272, 765, 883), (884, 764, 271), (456, 884, 762), (48, 514, 884), (510, 885, 763), (312, 885, 510), (104, 762, 885), (886, 371, 62), (763, 886, 366), (271, 761, 886), (758, 887, 760), (144, 496, 887), (496, 6, 487), (888, 759, 162), (352, 888, 514), (352, 144, 758), (889, 372, 65), (162, 759, 889), (270, 757, 889), (890, 756, 269), (167, 519, 890), (66, 517, 890), (891, 755, 101), (45, 375, 891), (375, 167, 754), (892, 327, 17), (755, 892, 309), (269, 753, 892), (750, 893, 752), (444, 893, 750), (36, 518, 893), (894, 751, 141), (8, 300, 894), (92, 750, 894), (349, 895, 375), (751, 895, 349), (751, 268, 749), (896, 748, 267), (132, 484, 896), (484, 20, 510), (897, 747, 166), (36, 340, 897), (340, 132, 746), (898, 376, 66), (747, 898, 374), (267, 745, 898), (742, 899, 744), (523, 899, 742), (523, 67, 521), (900, 743, 89), (33, 379, 900), (171, 742, 900), (901, 296, 7), (743, 901, 297), (266, 741, 901), (902, 740, 265), (471, 902, 738), (471, 63, 522), (903, 739, 129), (327, 903, 481), (119, 738, 903), (337, 904, 379), (739, 904, 337), (265, 737, 904), (905, 736, 264), (511, 905, 734), (24, 509, 905), (906, 735, 170), (63, 367, 906), (367, 159, 734), (907, 380, 67), (735, 907, 378), (264, 733, 907), (730, 908, 732), (175, 527, 908), (68, 525, 908), (909, 731, 114), (58, 383, 909), (383, 175, 730), (910, 324, 23), (731, 910, 322), (263, 729, 910), (911, 728, 262), (455, 911, 726), (47, 526, 911), (912, 727, 154), (311, 912, 506), (103, 726, 912), (362, 913, 383), (154, 727, 913), (262, 725, 913), (722, 914, 724), (495, 914, 722), (8, 493, 914), (915, 723, 174), (351, 915, 526), (143, 722, 915), (916, 384, 68), (723, 916, 382), (261, 721, 916), (917, 720, 260), (531, 917, 718), (69, 529, 917), (918, 719, 125), (387, 918, 333), (179, 718, 918), (919, 323, 13), (719, 919, 477), (260, 717, 919), (714, 920, 716), (91, 443, 920), (443, 35, 530), (293, 921, 715), (4, 299, 921), (299, 91, 714), (922, 387, 29), (715, 922, 437), (259, 713, 922), (923, 712, 258), (483, 923, 710), (19, 506, 923), (530, 924, 711), (35, 339, 924), (131, 710, 924), (925, 388, 69), (178, 711, 925), (258, 709, 925), (926, 708, 257), (535, 926, 706), (70, 533, 926), (927, 707, 137), (391, 927, 345), (183, 706, 927), (489, 928, 292), (707, 928, 489), (257, 705, 928), (929, 704, 256), (467, 929, 702), (467, 59, 534), (305, 930, 703), (323, 930, 305), (115, 702, 930), (449, 931, 391), (97, 703, 931), (703, 256, 701), (698, 932, 700), (155, 507, 932), (507, 23, 505), (534, 933, 699), (59, 363, 933), (363, 155, 698), (390, 934, 392), (182, 699, 934), (255, 697, 934), (694, 935, 696), (187, 539, 935), (539, 71, 537), (936, 695, 110), (54, 395, 936), (395, 187, 694), (318, 937, 320), (695, 937, 318), (695, 254, 693), (938, 692, 253), (334, 938, 690), (30, 538, 938), (502, 939, 691), (14, 478, 939), (126, 690, 939), (358, 940, 395), (150, 691, 940), (253, 689, 940), (686, 941, 688), (86, 294, 941), (294, 5, 494), (942, 687, 186), (438, 942, 538), (438, 86, 686), (943, 396, 71), (687, 943, 394), (687, 252, 685), (682, 944, 684), (191, 543, 944), (543, 72, 541), (945, 683, 121), (25, 399, 945), (399, 191, 682), (946, 319, 9), (683, 946, 473), (251, 681, 946), (947, 680, 250), (346, 947, 678), (42, 542, 947), (948, 679, 81), (490, 948, 289), (138, 678, 948), (949, 399, 25), (679, 949, 433), (250, 677, 949), (674, 950, 676), (98, 306, 950), (306, 14, 502), (951, 675, 190), (450, 951, 542), (450, 98, 674), (952, 400, 72), (675, 952, 398), (675, 249, 673), (953, 672, 248), (547, 953, 670), (73, 545, 953), (954, 671, 133), (403, 954, 341), (195, 670, 954), (485, 955, 299), (133, 671, 955), (671, 248, 669), (666, 956, 668), (463, 956, 666), (55, 546, 956), (301, 957, 667), (319, 957, 301), (111, 666, 957), (445, 958, 403), (93, 667, 958), (667, 247, 665), (662, 959, 664), (503, 959, 662), (503, 22, 501), (960, 663, 194), (359, 960, 546), (359, 151, 662), (961, 404, 73), (663, 961, 402), (663, 246, 661), (658, 962, 660), (199, 551, 962), (551, 74, 549), (458, 963, 659), (50, 407, 963), (199, 658, 963), (964, 316, 21), (659, 964, 314), (245, 657, 964), (965, 656, 244), (122, 330, 965), (330, 26, 550), (966, 655, 146), (474, 966, 498), (474, 122, 654), (967, 407, 50), (655, 967, 354), (655, 244, 653), (650, 968, 652), (290, 968, 650), (1, 491, 968), (550, 969, 651), (26, 434, 969), (434, 82, 650), (406, 970, 408), (198, 651, 970), (651, 243, 649), (971, 648, 242), (555, 971, 646), (75, 553, 971), (972, 647, 102), (411, 972, 454), (203, 646, 972), (973, 315, 18), (647, 973, 310), (242, 645, 973), (974, 644, 241), (342, 974, 642), (38, 554, 974), (494, 975, 643), (5, 486, 975), (134, 642, 975), (350, 976, 411), (142, 643, 976), (643, 241, 641), (977, 640, 240), (302, 977, 638), (10, 498, 977), (978, 639, 202), (446, 978, 554), (94, 638, 978), (979, 412, 75), (639, 979, 410), (240, 637, 979), (634, 980, 636), (207, 559, 980), (559, 76, 557), (442, 981, 635), (415, 981, 442), (207, 634, 981), (298, 982, 300), (90, 635, 982), (635, 239, 633), (630, 983, 632), (107, 459, 983), (459, 51, 558), (482, 984, 631), (315, 984, 482), (107, 630, 984), (985, 415, 34), (631, 985, 338), (238, 629, 985), (626, 986, 628), (147, 499, 986), (499, 21, 497), (987, 627, 206), (51, 355, 987), (355, 147, 626), (988, 416, 76), (206, 627, 988), (237, 625, 988), (622, 989, 624), (211, 563, 989), (563, 77, 561), (457, 990, 623), (419, 990, 457), (419, 211, 622), (313, 991, 312), (105, 623, 991), (623, 236, 621), (992, 620, 235), (460, 992, 618), (460, 52, 562), (497, 993, 619), (21, 316, 993), (316, 108, 618), (353, 994, 419), (145, 619, 994), (619, 235, 617), (614, 995, 616), (148, 500, 995), (500, 15, 479), (562, 996, 615), (52, 356, 996), (356, 148, 614), (418, 997, 420), (615, 997, 418), (615, 234, 613), (998, 612, 233), (567, 998, 610), (567, 78, 565), (461, 999, 611), (53, 423, 999), (423, 215, 610), (1000, 311, 19), (611, 1000, 317), (233, 609, 1000), (1001, 608, 232), (464, 1001, 606), (56, 566, 1001), (1002, 607, 149), (22, 320, 1002), (112, 606, 1002), (1003, 423, 53), (607, 1003, 357), (232, 605, 1003), (602, 1004, 604), (152, 504, 1004), (18, 482, 1004), (1005, 603, 214), (360, 1005, 566), (152, 602, 1005), (422, 1006, 424), (214, 603, 1006), (603, 231, 601), (1007, 600, 230), (571, 1007, 598), (79, 569, 1007), (465, 1008, 599), (57, 427, 1008), (427, 219, 598), (321, 1009, 304), (113, 599, 1009), (599, 230, 597), (1010, 596, 229), (116, 468, 1010), (60, 570, 1010), (505, 1011, 595), (23, 324, 1011), (324, 116, 594), (361, 1012, 427), (153, 595, 1012), (595, 229, 593), (1013, 592, 228), (508, 1013, 590), (17, 481, 1013), (1014, 591, 218), (364, 1014, 570), (364, 156, 590), (1015, 428, 79), (591, 1015, 426), (228, 589, 1015), (586, 1016, 588), (575, 1016, 586), (80, 573, 1016), (1017, 587, 117), (61, 431, 1017), (223, 586, 1017), (1018, 308, 16), (587, 1018, 325), (587, 227, 585), (1019, 584, 226), (472, 1019, 582), (64, 574, 1019), (1020, 583, 157), (328, 1020, 509), (120, 582, 1020), (365, 1021, 431), (157, 583, 1021), (226, 581, 1021), (578, 1022, 580), (160, 512, 1022), (512, 11, 475), (574, 1023, 579), (64, 368, 1023), (368, 160, 578), (430, 1024, 432), (222, 579, 1024), (579, 225, 577), (577, 1025, 576), (225, 580, 1025), (580, 123, 331), (1026, 575, 223), (584, 1026, 581), (222, 430, 1026), (585, 1027, 452), (227, 588, 1027), (588, 221, 429), (589, 1028, 572), (228, 592, 1028), (592, 129, 337), (1029, 571, 219), (596, 1029, 593), (218, 426, 1029), (597, 1030, 448), (230, 600, 1030), (600, 217, 425), (1031, 568, 216), (604, 1031, 601), (604, 130, 338), (1032, 567, 215), (608, 1032, 605), (214, 422, 1032), (1033, 455, 103), (612, 1033, 609), (213, 421, 1033), (1034, 564, 212), (234, 616, 1034), (616, 127, 335), (617, 1035, 563), (235, 620, 1035), (620, 210, 418), (621, 1036, 456), (236, 624, 1036), (624, 209, 417), (1037, 560, 208), (237, 628, 1037), (628, 145, 353), (629, 1038, 559), (238, 632, 1038), (632, 206, 414), (1039, 444, 92), (636, 1039, 633), (205, 413, 1039), (637, 1040, 556), (640, 1040, 637), (146, 354, 1040), (1041, 555, 203), (644, 1041, 641), (202, 410, 1041), (645, 1042, 459), (242, 648, 1042), (648, 201, 409), (649, 1043, 552), (243, 652, 1043), (652, 139, 347), (1044, 551, 199), (656, 1044, 653), (198, 406, 1044), (657, 1045, 460), (245, 660, 1045), (660, 197, 405), (661, 1046, 548), (664, 1046, 661), (149, 357, 1046), (665, 1047, 547), (247, 668, 1047), (668, 194, 402), (669, 1048, 443), (248, 672, 1048), (672, 193, 401), (673, 1049, 544), (249, 676, 1049), (676, 150, 358), (1050, 543, 191), (680, 1050, 677), (190, 398, 1050), (1051, 463, 111), (684, 1051, 681), (684, 189, 397), (685, 1052, 540), (252, 688, 1052), (688, 142, 350), (1053, 539, 187), (692, 1053, 689), (186, 394, 1053), (1054, 464, 112), (254, 696, 1054), (696, 185, 393), (1055, 536, 184), (255, 700, 1055), (700, 153, 361), (1056, 535, 183), (256, 704, 1056), (182, 390, 1056), (705, 1057, 436), (257, 708, 1057), (708, 181, 389), (709, 1058, 532), (712, 1058, 709), (712, 154, 362), (1059, 531, 179), (716, 1059, 713), (716, 178, 386), (1060, 467, 115), (720, 1060, 717), (177, 385, 1060), (1061, 528, 176), (261, 724, 1061), (724, 141, 349), (1062, 527, 175), (728, 1062, 725), (174, 382, 1062), (729, 1063, 468), (732, 1063, 729), (732, 173, 381), (1064, 524, 172), (736, 1064, 733), (736, 157, 365), (1065, 523, 171), (740, 1065, 737), (170, 378, 1065), (741, 1066, 440), (266, 744, 1066), (744, 169, 377), (1067, 520, 168), (748, 1067, 745), (158, 366, 1067), (749, 1068, 519), (752, 1068, 749), (166, 374, 1068), (1069, 471, 119), (756, 1069, 753), (165, 373, 1069), (757, 1070, 516), (270, 760, 1070), (760, 135, 343), (1071, 515, 163), (764, 1071, 761), (162, 370, 1071), (1072, 472, 120), (768, 1072, 765), (768, 161, 369), (1073, 512, 160), (772, 1073, 769), (95, 303, 1073), (1074, 511, 159), (776, 1074, 773), (118, 326, 1074), (777, 1075, 480), (275, 780, 1075), (117, 325, 1075), (1076, 508, 156), (276, 784, 1076), (101, 309, 1076), (1077, 507, 155), (788, 1077, 785), (114, 322, 1077), (1078, 476, 124), (792, 1078, 789), (113, 321, 1078), (793, 1079, 504), (796, 1079, 793), (102, 310, 1079), (797, 1080, 503), (800, 1080, 797), (800, 110, 318), (1081, 483, 131), (804, 1081, 801), (109, 317, 1081), (805, 1082, 500), (282, 808, 1082), (808, 99, 307), (809, 1083, 499), (283, 812, 1083), (812, 106, 314), (813, 1084, 484), (284, 816, 1084), (105, 313, 1084), (1085, 496, 144), (820, 1085, 817), (87, 295, 1085), (1086, 495, 143), (824, 1086, 821), (824, 90, 298), (1087, 488, 136), (828, 1087, 825), (89, 297, 1087), (1088, 492, 140), (832, 1088, 829), (83, 291, 1088), (1088, 291, 492), (1087, 297, 488), (495, 1086, 8), (1085, 295, 496), (484, 1084, 20), (499, 1083, 21), (500, 1082, 15), (1081, 317, 483), (503, 1080, 22), (1079, 310, 504), (1078, 321, 476), (1077, 322, 507), (1076, 309, 508), (1075, 325, 480), (1074, 326, 511), (1073, 303, 512), (1072, 369, 472), (1071, 370, 515), (516, 1070, 39), (471, 1069, 63), (1068, 374, 519), (1067, 366, 520), (440, 1066, 32), (1065, 378, 523), (524, 1064, 61), (1063, 381, 468), (1062, 382, 527), (528, 1061, 45), (1060, 385, 467), (1059, 386, 531), (532, 1058, 58), (436, 1057, 28), (1056, 390, 535), (536, 1055, 57), (1054, 393, 464), (1053, 394, 539), (1052, 350, 540), (463, 1051, 55), (1050, 398, 543), (544, 1049, 54), (443, 1048, 35), (1047, 402, 547), (1046, 357, 548), (460, 1045, 52), (1044, 406, 551), (1043, 347, 552), (459, 1042, 51), (1041, 410, 555), (1040, 354, 556), (1039, 413, 444), (559, 1038, 76), (1037, 353, 560), (456, 1036, 48), (563, 1035, 77), (1034, 335, 564), (1033, 421, 455), (567, 1032, 78), (568, 1031, 34), (448, 1030, 40), (1029, 426, 571), (572, 1028, 33), (452, 1027, 44), (1026, 430, 575), (576, 1025, 27), (432, 1024, 224), (579, 1023, 225), (580, 1022, 123), (1021, 581, 431), (1020, 582, 583), (1019, 574, 584), (308, 1018, 100), (587, 1017, 227), (588, 1016, 221), (1015, 589, 428), (1014, 590, 591), (1013, 481, 592), (427, 1012, 219), (595, 1011, 229), (1010, 570, 596), (304, 1009, 96), (599, 1008, 230), (1007, 569, 600), (424, 1006, 216), (1005, 602, 603), (1004, 482, 604), (1003, 605, 423), (1002, 606, 607), (1001, 566, 608), (1000, 609, 311), (999, 610, 611), (998, 565, 612), (997, 613, 420), (615, 996, 234), (616, 995, 127), (419, 994, 211), (619, 993, 235), (620, 992, 210), (312, 991, 104), (623, 990, 236), (624, 989, 209), (988, 625, 416), (987, 626, 627), (628, 986, 145), (985, 629, 415), (631, 984, 238), (632, 983, 206), (300, 982, 92), (635, 981, 239), (980, 557, 636), (979, 637, 412), (978, 638, 639), (977, 498, 640), (411, 976, 203), (643, 975, 241), (974, 554, 644), (973, 645, 315), (972, 646, 647), (971, 553, 648), (408, 970, 200), (651, 969, 243), (968, 491, 652), (407, 967, 199), (655, 966, 244), (965, 550, 656), (964, 657, 316), (659, 963, 245), (660, 962, 197), (404, 961, 196), (663, 960, 246), (959, 501, 664), (403, 958, 195), (667, 957, 247), (668, 956, 194), (299, 955, 91), (954, 670, 671), (953, 545, 672), (400, 952, 192), (675, 951, 249), (676, 950, 150), (949, 677, 399), (948, 678, 679), (947, 542, 680), (946, 681, 319), (683, 945, 251), (684, 944, 189), (396, 943, 188), (687, 942, 252), (688, 941, 142), (940, 689, 395), (939, 690, 691), (938, 538, 692), (937, 693, 320), (695, 936, 254), (696, 935, 185), (392, 934, 184), (699, 933, 255), (700, 932, 153), (931, 701, 391), (930, 702, 703), (704, 929, 182), (292, 928, 84), (927, 706, 707), (926, 533, 708), (388, 925, 180), (924, 710, 711), (923, 506, 712), (922, 713, 387), (715, 921, 259), (716, 920, 178), (919, 717, 323), (918, 718, 719), (720, 917, 177), (916, 721, 384), (723, 915, 261), (914, 493, 724), (913, 725, 383), (912, 726, 727), (911, 526, 728), (910, 729, 324), (731, 909, 263), (732, 908, 173), (907, 733, 380), (906, 734, 735), (905, 509, 736), (904, 737, 379), (903, 738, 739), (740, 902, 170), (901, 741, 296), (900, 742, 743), (899, 521, 744), (898, 745, 376), (897, 746, 747), (748, 896, 158), (375, 895, 167), (894, 750, 751), (752, 893, 166), (892, 753, 327), (891, 754, 755), (890, 517, 756), (372, 889, 164), (759, 888, 270), (760, 887, 135), (886, 761, 371), (885, 762, 763), (884, 514, 764), (883, 765, 328), (882, 766, 767), (881, 513, 768), (880, 769, 368), (879, 770, 771), (878, 447, 772), (877, 773, 367), (876, 774, 775), (776, 875, 118), (336, 874, 128), (779, 873, 275), (872, 469, 780), (364, 871, 156), (783, 870, 276), (869, 453, 784), (363, 868, 155), (787, 867, 277), (866, 466, 788), (865, 789, 332), (791, 864, 278), (863, 465, 792), (862, 793, 360), (861, 794, 795), (860, 454, 796), (359, 859, 151), (858, 798, 799), (857, 462, 800), (856, 801, 339), (803, 855, 281), (804, 854, 109), (356, 853, 148), (852, 806, 807), (851, 451, 808), (355, 850, 147), (811, 849, 283), (812, 848, 106), (340, 847, 132), (815, 846, 284), (845, 457, 816), (844, 817, 352), (819, 843, 285), (842, 439, 820), (841, 821, 351), (840, 822, 823), (839, 442, 824), (838, 825, 344), (827, 837, 287), (836, 441, 828), (835, 829, 348), (834, 830, 831), (832, 833, 83), (830, 833, 288), (830, 224, 833), (833, 576, 435), (573, 834, 221), (573, 80, 834), (834, 432, 830), (44, 429, 348), (429, 221, 835), (831, 288, 835), (287, 826, 828), (220, 572, 826), (836, 572, 441), (217, 569, 827), (569, 79, 837), (837, 428, 826), (425, 838, 40), (217, 827, 425), (827, 287, 838), (822, 839, 286), (822, 216, 839), (839, 568, 442), (565, 840, 213), (565, 78, 840), (840, 424, 822), (421, 841, 47), (213, 823, 421), (823, 286, 841), (818, 842, 285), (212, 564, 818), (564, 31, 842), (561, 843, 209), (561, 77, 843), (420, 212, 843), (48, 417, 352), (209, 819, 417), (844, 819, 817), (814, 845, 284), (814, 208, 845), (845, 560, 457), (557, 846, 205), (76, 416, 557), (416, 208, 846), (36, 413, 340), (413, 205, 847), (847, 815, 813), (283, 810, 812), (810, 204, 848), (848, 556, 458), (201, 553, 811), (553, 75, 849), (849, 412, 810), (51, 409, 355), (409, 201, 850), (850, 811, 809), (806, 851, 282), (200, 552, 806), (552, 43, 851), (549, 852, 197), (74, 408, 549), (408, 200, 852), (52, 405, 356), (197, 807, 405), (853, 807, 805), (281, 802, 804), (802, 196, 854), (854, 548, 461), (545, 855, 193), (73, 404, 545), (855, 404, 802), (35, 401, 339), (401, 193, 856), (803, 281, 856), (798, 857, 280), (192, 544, 798), (544, 54, 857), (189, 541, 799), (541, 72, 858), (400, 192, 858), (55, 397, 359), (397, 189, 859), (799, 280, 859), (794, 860, 279), (188, 540, 794), (860, 540, 454), (185, 537, 795), (537, 71, 861), (396, 188, 861), (393, 862, 56), (185, 795, 393), (795, 279, 862), (278, 790, 792), (790, 184, 863), (863, 536, 465), (181, 533, 791), (533, 70, 864), (864, 392, 790), (389, 865, 28), (181, 791, 389), (791, 278, 865), (786, 866, 277), (786, 180, 866), (866, 532, 466), (177, 529, 787), (69, 388, 529), (388, 180, 867), (59, 385, 363), (385, 177, 868), (787, 277, 868), (276, 782, 784), (176, 528, 782), (869, 528, 453), (173, 525, 783), (68, 384, 525), (384, 176, 870), (60, 381, 364), (381, 173, 871), (871, 783, 781), (275, 778, 780), (172, 524, 778), (872, 524, 469), (521, 873, 169), (521, 67, 873), (380, 172, 873), (32, 377, 336), (377, 169, 874), (874, 779, 777), (274, 774, 776), (168, 520, 774), (520, 62, 875), (517, 876, 165), (66, 376, 517), (376, 168, 876), (63, 373, 367), (165, 775, 373), (775, 274, 877), (770, 878, 273), (770, 164, 878), (878, 516, 447), (161, 513, 771), (65, 372, 513), (879, 372, 770), (64, 369, 368), (369, 161, 880), (771, 273, 880), (766, 881, 272), (163, 515, 766), (515, 65, 881), (470, 882, 118), (62, 371, 470), (371, 163, 882), (326, 883, 24), (118, 767, 326), (767, 272, 883), (762, 884, 271), (104, 456, 762), (456, 48, 884), (158, 510, 763), (20, 312, 510), (312, 104, 885), (366, 886, 62), (158, 763, 366), (763, 271, 886), (270, 758, 760), (758, 144, 887), (887, 496, 487), (514, 888, 162), (48, 352, 514), (888, 352, 758), (370, 889, 65), (370, 162, 889), (759, 270, 889), (754, 890, 269), (754, 167, 890), (519, 66, 890), (453, 891, 101), (453, 45, 891), (891, 375, 754), (309, 892, 17), (101, 755, 309), (755, 269, 892), (268, 750, 752), (92, 444, 750), (444, 36, 893), (493, 894, 141), (493, 8, 894), (300, 92, 894), (45, 349, 375), (141, 751, 349), (895, 751, 749), (746, 896, 267), (746, 132, 896), (896, 484, 510), (518, 897, 166), (518, 36, 897), (897, 340, 746), (374, 898, 66), (166, 747, 374), (747, 267, 898), (266, 742, 744), (171, 523, 742), (899, 523, 521), (441, 900, 89), (441, 33, 900), (379, 171, 900), (297, 901, 7), (89, 743, 297), (743, 266, 901), (738, 902, 265), (119, 471, 738), (902, 471, 522), (481, 903, 129), (17, 327, 481), (327, 119, 903), (33, 337, 379), (129, 739, 337), (739, 265, 904), (734, 905, 264), (159, 511, 734), (511, 24, 905), (522, 906, 170), (522, 63, 906), (906, 367, 734), (378, 907, 67), (170, 735, 378), (735, 264, 907), (263, 730, 732), (730, 175, 908), (527, 68, 908), (466, 909, 114), (466, 58, 909), (909, 383, 730), (322, 910, 23), (114, 731, 322), (731, 263, 910), (726, 911, 262), (103, 455, 726), (455, 47, 911), (506, 912, 154), (19, 311, 506), (311, 103, 912), (58, 362, 383), (362, 154, 913), (727, 262, 913), (261, 722, 724), (143, 495, 722), (495, 8, 914), (526, 915, 174), (47, 351, 526), (351, 143, 915), (382, 916, 68), (174, 723, 382), (723, 261, 916), (718, 917, 260), (179, 531, 718), (531, 69, 917), (333, 918, 125), (29, 387, 333), (387, 179, 918), (477, 919, 13), (125, 719, 477), (719, 260, 919), (259, 714, 716), (714, 91, 920), (920, 443, 530), (85, 293, 715), (293, 4, 921), (921, 299, 714), (437, 922, 29), (85, 715, 437), (715, 259, 922), (710, 923, 258), (131, 483, 710), (483, 19, 923), (178, 530, 711), (530, 35, 924), (339, 131, 924), (386, 925, 69), (386, 178, 925), (711, 258, 925), (706, 926, 257), (183, 535, 706), (535, 70, 926), (345, 927, 137), (41, 391, 345), (391, 183, 927), (2, 489, 292), (137, 707, 489), (707, 257, 928), (702, 929, 256), (115, 467, 702), (929, 467, 534), (97, 305, 703), (13, 323, 305), (323, 115, 930), (41, 449, 391), (449, 97, 931), (931, 703, 701), (255, 698, 700), (698, 155, 932), (932, 507, 505), (182, 534, 699), (534, 59, 933), (933, 363, 698), (70, 390, 392), (390, 182, 934), (699, 255, 934), (254, 694, 696), (694, 187, 935), (935, 539, 537), (462, 936, 110), (462, 54, 936), (936, 395, 694), (22, 318, 320), (110, 695, 318), (937, 695, 693), (690, 938, 253), (126, 334, 690), (334, 30, 938), (150, 502, 691), (502, 14, 939), (478, 126, 939), (54, 358, 395), (358, 150, 940), (691, 253, 940), (252, 686, 688), (686, 86, 941), (941, 294, 494), (538, 942, 186), (30, 438, 538), (942, 438, 686), (394, 943, 71), (186, 687, 394), (943, 687, 685), (251, 682, 684), (682, 191, 944), (944, 543, 541), (329, 945, 121), (329, 25, 945), (945, 399, 682), (473, 946, 9), (121, 683, 473), (683, 251, 946), (678, 947, 250), (138, 346, 678), (346, 42, 947), (289, 948, 81), (0, 490, 289), (490, 138, 948), (433, 949, 25), (81, 679, 433), (679, 250, 949), (249, 674, 676), (674, 98, 950), (950, 306, 502), (542, 951, 190), (42, 450, 542), (951, 450, 674), (398, 952, 72), (190, 675, 398), (952, 675, 673), (670, 953, 248), (195, 547, 670), (547, 73, 953), (341, 954, 133), (37, 403, 341), (403, 195, 954), (4, 485, 299), (485, 133, 955), (955, 671, 669), (247, 666, 668), (111, 463, 666), (463, 55, 956), (93, 301, 667), (9, 319, 301), (319, 111, 957), (37, 445, 403), (445, 93, 958), (958, 667, 665), (246, 662, 664), (151, 503, 662), (959, 503, 501), (546, 960, 194), (55, 359, 546), (960, 359, 662), (402, 961, 73), (194, 663, 402), (961, 663, 661), (245, 658, 660), (658, 199, 962), (962, 551, 549), (106, 458, 659), (458, 50, 963), (407, 199, 963), (314, 964, 21), (106, 659, 314), (659, 245, 964), (654, 965, 244), (654, 122, 965), (965, 330, 550), (498, 966, 146), (10, 474, 498), (966, 474, 654), (354, 967, 50), (146, 655, 354), (967, 655, 653), (243, 650, 652), (82, 290, 650), (290, 1, 968), (198, 550, 651), (550, 26, 969), (969, 434, 650), (74, 406, 408), (406, 198, 970), (970, 651, 649), (646, 971, 242), (203, 555, 646), (555, 75, 971), (454, 972, 102), (46, 411, 454), (411, 203, 972), (310, 973, 18), (102, 647, 310), (647, 242, 973), (642, 974, 241), (134, 342, 642), (342, 38, 974), (142, 494, 643), (494, 5, 975), (486, 134, 975), (46, 350, 411), (350, 142, 976), (976, 643, 641), (638, 977, 240), (94, 302, 638), (302, 10, 977), (554, 978, 202), (38, 446, 554), (446, 94, 978), (410, 979, 75), (202, 639, 410), (639, 240, 979), (239, 634, 636), (634, 207, 980), (980, 559, 557), (90, 442, 635), (34, 415, 442), (415, 207, 981), (8, 298, 300), (298, 90, 982), (982, 635, 633), (238, 630, 632), (630, 107, 983), (983, 459, 558), (130, 482, 631), (18, 315, 482), (315, 107, 984), (338, 985, 34), (130, 631, 338), (631, 238, 985), (237, 626, 628), (626, 147, 986), (986, 499, 497), (558, 987, 206), (558, 51, 987), (987, 355, 626), (414, 988, 76), (414, 206, 988), (627, 237, 988), (236, 622, 624), (622, 211, 989), (989, 563, 561), (105, 457, 623), (49, 419, 457), (990, 419, 622), (20, 313, 312), (313, 105, 991), (991, 623, 621), (618, 992, 235), (108, 460, 618), (992, 460, 562), (145, 497, 619), (497, 21, 993), (993, 316, 618), (49, 353, 419), (353, 145, 994), (994, 619, 617), (234, 614, 616), (614, 148, 995), (995, 500, 479), (210, 562, 615), (562, 52, 996), (996, 356, 614), (77, 418, 420), (210, 615, 418), (997, 615, 613), (610, 998, 233), (215, 567, 610), (998, 567, 565), (109, 461, 611), (461, 53, 999), (999, 423, 610), (317, 1000, 19), (109, 611, 317), (611, 233, 1000), (606, 1001, 232), (112, 464, 606), (464, 56, 1001), (501, 1002, 149), (501, 22, 1002), (320, 112, 1002), (357, 1003, 53), (149, 607, 357), (607, 232, 1003), (231, 602, 604), (602, 152, 1004), (504, 18, 1004), (566, 1005, 214), (56, 360, 566), (360, 152, 1005), (78, 422, 424), (422, 214, 1006), (1006, 603, 601), (598, 1007, 230), (219, 571, 598), (571, 79, 1007), (113, 465, 599), (465, 57, 1008), (1008, 427, 598), (12, 321, 304), (321, 113, 1009), (1009, 599, 597), (594, 1010, 229), (594, 116, 1010), (468, 60, 1010), (153, 505, 595), (505, 23, 1011), (1011, 324, 594), (57, 361, 427), (361, 153, 1012), (1012, 595, 593), (590, 1013, 228), (156, 508, 590), (508, 17, 1013), (570, 1014, 218), (60, 364, 570), (1014, 364, 590), (426, 1015, 79), (218, 591, 426), (591, 228, 1015), (227, 586, 588), (223, 575, 586), (575, 80, 1016), (469, 1017, 117), (469, 61, 1017), (431, 223, 1017), (325, 1018, 16), (117, 587, 325), (1018, 587, 585), (582, 1019, 226), (120, 472, 582), (472, 64, 1019), (509, 1020, 157), (24, 328, 509), (328, 120, 1020), (61, 365, 431), (365, 157, 1021), (583, 226, 1021), (225, 578, 580), (578, 160, 1022), (1022, 512, 475), (222, 574, 579), (574, 64, 1023), (1023, 368, 578), (80, 430, 432), (430, 222, 1024), (1024, 579, 577), (224, 577, 576), (577, 225, 1025), (1025, 580, 331), (581, 1026, 223), (226, 584, 581), (584, 222, 1026), (100, 585, 452), (585, 227, 1027), (1027, 588, 429), (220, 589, 572), (589, 228, 1028), (1028, 592, 337), (593, 1029, 219), (229, 596, 593), (596, 218, 1029), (96, 597, 448), (597, 230, 1030), (1030, 600, 425), (601, 1031, 216), (231, 604, 601), (1031, 604, 338), (605, 1032, 215), (232, 608, 605), (608, 214, 1032), (609, 1033, 103), (233, 612, 609), (612, 213, 1033), (613, 1034, 212), (613, 234, 1034), (1034, 616, 335), (211, 617, 563), (617, 235, 1035), (1035, 620, 418), (104, 621, 456), (621, 236, 1036), (1036, 624, 417), (625, 1037, 208), (625, 237, 1037), (1037, 628, 353), (207, 629, 559), (629, 238, 1038), (1038, 632, 414), (633, 1039, 92), (239, 636, 633), (636, 205, 1039), (204, 637, 556), (240, 640, 637), (640, 146, 1040), (641, 1041, 203), (241, 644, 641), (644, 202, 1041), (107, 645, 459), (645, 242, 1042), (1042, 648, 409), (200, 649, 552), (649, 243, 1043), (1043, 652, 347), (653, 1044, 199), (244, 656, 653), (656, 198, 1044), (108, 657, 460), (657, 245, 1045), (1045, 660, 405), (196, 661, 548), (246, 664, 661), (664, 149, 1046), (195, 665, 547), (665, 247, 1047), (1047, 668, 402), (91, 669, 443), (669, 248, 1048), (1048, 672, 401), (192, 673, 544), (673, 249, 1049), (1049, 676, 358), (677, 1050, 191), (250, 680, 677), (680, 190, 1050), (681, 1051, 111), (251, 684, 681), (1051, 684, 397), (188, 685, 540), (685, 252, 1052), (1052, 688, 350), (689, 1053, 187), (253, 692, 689), (692, 186, 1053), (693, 1054, 112), (693, 254, 1054), (1054, 696, 393), (697, 1055, 184), (697, 255, 1055), (1055, 700, 361), (701, 1056, 183), (701, 256, 1056), (704, 182, 1056), (84, 705, 436), (705, 257, 1057), (1057, 708, 389), (180, 709, 532), (258, 712, 709), (1058, 712, 362), (713, 1059, 179), (259, 716, 713), (1059, 716, 386), (717, 1060, 115), (260, 720, 717), (720, 177, 1060), (721, 1061, 176), (721, 261, 1061), (1061, 724, 349), (725, 1062, 175), (262, 728, 725), (728, 174, 1062), (116, 729, 468), (263, 732, 729), (1063, 732, 381), (733, 1064, 172), (264, 736, 733), (1064, 736, 365), (737, 1065, 171), (265, 740, 737), (740, 170, 1065), (88, 741, 440), (741, 266, 1066), (1066, 744, 377), (745, 1067, 168), (267, 748, 745), (748, 158, 1067), (167, 749, 519), (268, 752, 749), (752, 166, 1068), (753, 1069, 119), (269, 756, 753), (756, 165, 1069), (164, 757, 516), (757, 270, 1070), (1070, 760, 343), (761, 1071, 163), (271, 764, 761), (764, 162, 1071), (765, 1072, 120), (272, 768, 765), (1072, 768, 369), (769, 1073, 160), (273, 772, 769), (772, 95, 1073), (773, 1074, 159), (274, 776, 773), (776, 118, 1074), (128, 777, 480), (777, 275, 1075), (780, 117, 1075), (781, 1076, 156), (781, 276, 1076), (784, 101, 1076), (785, 1077, 155), (277, 788, 785), (788, 114, 1077), (789, 1078, 124), (278, 792, 789), (792, 113, 1078), (152, 793, 504), (279, 796, 793), (796, 102, 1079), (151, 797, 503), (280, 800, 797), (1080, 800, 318), (801, 1081, 131), (281, 804, 801), (804, 109, 1081), (148, 805, 500), (805, 282, 1082), (1082, 808, 307), (147, 809, 499), (809, 283, 1083), (1083, 812, 314), (132, 813, 484), (813, 284, 1084), (816, 105, 1084), (817, 1085, 144), (285, 820, 817), (820, 87, 1085), (821, 1086, 143), (286, 824, 821), (1086, 824, 298), (825, 1087, 136), (287, 828, 825), (828, 89, 1087), (829, 1088, 140), (288, 832, 829), (832, 83, 1088)])
me_plane.polygons.foreach_set('material_index', [0, 0, 2, 0, 0, 0, 0, 0, 0, 0, 0, 0, 0, 0, 0, 0, 0, 0, 0, 0, 0, 0, 0, 0, 0, 0, 0, 0, 0, 0, 0, 0, 0, 0, 0, 0, 0, 0, 1, 0, 0, 0, 0, 0, 0, 0, 0, 0, 0, 0, 0, 0, 0, 0, 0, 0, 0, 0, 0, 0, 0, 0, 0, 0, 0, 0, 0, 0, 0, 0, 0, 0, 1, 0, 0, 0, 0, 0, 0, 0, 0, 1, 2, 0, 0, 0, 0, 0, 0, 0, 0, 0, 0, 0, 0, 0, 0, 0, 0, 0, 0, 0, 0, 0, 0, 0, 0, 0, 0, 0, 0, 0, 0, 0, 0, 0, 0, 0, 0, 0, 0, 0, 0, 0, 0, 0, 0, 0, 0, 0, 0, 0, 0, 0, 0, 1, 1, 0, 0, 0, 0, 0, 0, 0, 1, 0, 0, 0, 2, 2, 0, 0, 2, 0, 0, 0, 0, 0, 0, 0, 0, 0, 0, 0, 0, 0, 0, 0, 0, 0, 0, 0, 0, 0, 0, 0, 0, 0, 0, 0, 0, 0, 0, 0, 0, 0, 0, 0, 0, 0, 0, 0, 0, 0, 0, 0, 0, 0, 0, 0, 0, 0, 0, 0, 0, 0, 0, 0, 0, 0, 0, 0, 0, 0, 0, 0, 0, 0, 0, 0, 0, 0, 0, 0, 0, 0, 0, 0, 0, 0, 0, 0, 0, 1, 0, 0, 0, 0, 0, 0, 0, 0, 0, 0, 0, 0, 0, 0, 0, 2, 0, 0, 0, 0, 1, 0, 0, 0, 0, 1, 1, 1, 0, 1, 0, 0, 0, 0, 1, 0, 0, 0, 1, 0, 0, 2, 0, 0, 0, 0, 0, 0, 0, 0, 0, 0, 0, 0, 0, 0, 0, 0, 0, 0, 0, 0, 0, 0, 0, 0, 0, 0, 0, 0, 0, 0, 0, 0, 0, 0, 0, 0, 0, 0, 0, 0, 0, 0, 0, 0, 0, 0, 1, 1, 0, 1, 1, 1, 0, 0, 0, 1, 1, 1, 0, 0, 0, 0, 0, 0, 0, 0, 0, 2, 2, 0, 0, 0, 0, 0, 0, 0, 0, 0, 0, 0, 0, 0, 0, 0, 0, 0, 0, 0, 0, 0, 0, 0, 0, 0, 0, 0, 0, 0, 0, 0, 0, 0, 0, 0, 0, 0, 0, 0, 0, 0, 0, 0, 0, 0, 0, 0, 0, 0, 0, 0, 0, 0, 0, 0, 0, 0, 0, 0, 0, 0, 0, 0, 0, 0, 0, 0, 0, 0, 0, 0, 0, 0, 0, 0, 0, 0, 0, 0, 0, 0, 0, 0, 0, 0, 0, 0, 0, 0, 0, 0, 0, 0, 0, 0, 0, 0, 0, 0, 0, 0, 0, 0, 0, 0, 0, 0, 0, 0, 0, 0, 0, 0, 0, 0, 0, 0, 0, 0, 0, 0, 0, 0, 0, 0, 0, 0, 0, 0, 0, 0, 0, 0, 0, 0, 0, 0, 0, 0, 0, 0, 0, 0, 0, 0, 0, 0, 0, 0, 0, 0, 0, 0, 0, 0, 0, 0, 0, 0, 0, 0, 0, 0, 0, 0, 0, 0, 0, 0, 0, 0, 0, 0, 0, 0, 0, 0, 0, 0, 0, 0, 0, 0, 0, 0, 0, 0, 0, 0, 0, 0, 0, 0, 0, 0, 0, 0, 0, 0, 0, 0, 0, 0, 0, 0, 0, 0, 0, 0, 0, 0, 0, 0, 0, 0, 0, 0, 2, 2, 0, 0, 0, 2, 0, 0, 0, 2, 2, 0, 0, 0, 2, 0, 0, 2, 0, 0, 0, 0, 0, 0, 0, 0, 0, 0, 1, 1, 0, 0, 0, 0, 0, 0, 0, 0, 0, 0, 0, 0, 0, 0, 0, 0, 0, 0, 1, 0, 0, 1, 1, 1, 0, 0, 0, 0, 0, 0, 0, 0, 0, 0, 0, 0, 0, 0, 0, 0, 0, 0, 0, 0, 0, 0, 0, 0, 0, 0, 0, 0, 0, 0, 0, 0, 0, 0, 0, 0, 0, 0, 0, 0, 0, 0, 0, 0, 0, 0, 0, 0, 0, 0, 0, 0, 0, 0, 0, 0, 0, 0, 0, 0, 0, 0, 0, 0, 0, 0, 0, 0, 0, 0, 0, 0, 0, 0, 0, 0, 0, 0, 0, 0, 0, 0, 0, 0, 0, 0, 0, 0, 0, 0, 0, 0, 0, 0, 0, 0, 0, 0, 0, 0, 0, 0, 0, 0, 0, 0, 0, 0, 0, 0, 0, 0, 0, 0, 0, 0, 0, 0, 0, 0, 0, 0, 0, 0, 0, 0, 0, 0, 0, 0, 0, 0, 0, 0, 0, 0, 0, 0, 0, 0, 0, 0, 0, 0, 0, 0, 0, 0, 0, 0, 0, 0, 0, 0, 0, 0, 2, 2, 0, 0, 2, 0, 0, 0, 0, 0, 0, 0, 0, 0, 0, 0, 0, 0, 0, 0, 0, 0, 0, 0, 0, 0, 0, 0, 0, 0, 0, 0, 0, 0, 0, 0, 0, 0, 0, 0, 0, 0, 0, 0, 0, 0, 0, 0, 0, 0, 0, 0, 0, 0, 0, 0, 0, 0, 0, 0, 0, 0, 0, 0, 0, 0, 0, 0, 0, 0, 0, 0, 0, 0, 0, 0, 0, 1, 2, 0, 0, 0, 0, 0, 0, 0, 0, 0, 0, 0, 0, 0, 0, 0, 0, 0, 0, 0, 0, 0, 0, 0, 0, 0, 0, 0, 0, 0, 0, 0, 0, 0, 0, 0, 0, 0, 0, 0, 0, 0, 0, 0, 0, 0, 0, 0, 0, 0, 0, 0, 0, 1, 0, 0, 0, 1, 1, 1, 0, 0, 0, 0, 0, 0, 2, 2, 0, 0, 2, 2, 0, 0, 0, 0, 0, 0, 0, 0, 0, 0, 0, 0, 0, 0, 0, 0, 0, 0, 0, 0, 0, 0, 0, 0, 0, 0, 0, 0, 0, 0, 0, 0, 0, 0, 0, 0, 0, 0, 0, 0, 0, 0, 0, 0, 0, 0, 0, 0, 0, 0, 0, 0, 0, 0, 0, 0, 0, 0, 0, 0, 0, 0, 0, 0, 0, 0, 0, 0, 0, 0, 0, 0, 0, 0, 0, 0, 0, 0, 0, 0, 0, 0, 0, 0, 0, 0, 0, 0, 0, 0, 0, 0, 0, 0, 0, 2, 0, 0, 0, 0, 0, 0, 0, 0, 2, 0, 0, 0, 0, 0, 0, 0, 0, 0, 0, 0, 0, 0, 0, 0, 0, 0, 0, 0, 0, 0, 0, 0, 0, 0, 0, 0, 0, 0, 0, 0, 0, 0, 0, 0, 1, 0, 0, 0, 0, 0, 0, 0, 0, 0, 0, 0, 0, 0, 0, 0, 0, 0, 0, 0, 0, 0, 0, 0, 0, 0, 1, 0, 0, 0, 0, 0, 0, 0, 0, 0, 0, 0, 0, 0, 0, 0, 0, 1, 0, 0, 0, 0, 0, 0, 0, 0, 0, 0, 0, 0, 0, 0, 0, 0, 0, 0, 0, 0, 0, 0, 0, 0, 0, 0, 0, 0, 0, 0, 0, 0, 0, 0, 0, 0, 0, 0, 0, 0, 0, 0, 0, 0, 0, 0, 0, 0, 0, 0, 0, 0, 0, 1, 1, 0, 0, 0, 0, 0, 0, 0, 0, 0, 0, 0, 2, 2, 0, 0, 0, 2, 0, 0, 0, 0, 0, 0, 0, 0, 0, 0, 0, 0, 0, 0, 0, 0, 0, 0, 0, 0, 0, 0, 0, 0, 0, 0, 0, 0, 0, 0, 0, 0, 0, 0, 0, 0, 0, 0, 0, 0, 0, 0, 0, 0, 0, 0, 0, 0, 0, 0, 0, 0, 0, 0, 0, 0, 0, 0, 0, 0, 0, 0, 0, 0, 0, 0, 0, 0, 0, 0, 0, 0, 0, 0, 0, 0, 1, 0, 1, 1, 0, 0, 0, 0, 0, 0, 0, 0, 0, 0, 0, 0, 0, 0, 0, 2, 0, 0, 0, 0, 1, 0, 1, 0, 0, 1, 1, 1, 0, 0, 1, 0, 0, 0, 1, 0, 0, 0, 1, 0, 0, 0, 2, 0, 0, 0, 0, 0, 0, 0, 0, 0, 0, 0, 0, 0, 0, 0, 0, 0, 0, 0, 0, 0, 0, 0, 0, 0, 0, 0, 0, 0, 0, 0, 0, 0, 0, 0, 0, 0, 0, 0, 0, 0, 0, 1, 0, 0, 1, 0, 1, 0, 1, 1, 0, 1, 0, 0, 1, 1, 0, 0, 0, 0, 0, 0, 0, 0, 0, 2, 2, 0, 0, 0, 0, 0, 0, 0, 0, 0, 0, 0, 0, 0, 0, 0, 0, 0, 0, 0, 0, 0, 0, 0, 0, 0, 0, 0, 0, 0, 0, 0, 0, 0, 0, 0, 0, 0, 0, 0, 0, 0, 0, 0, 0, 0, 0, 0, 0, 0, 0, 0, 0, 0, 0, 0, 0, 0, 0, 0, 0, 0, 0, 0, 0, 0, 0, 0, 0, 0, 0, 0, 0, 0, 0, 0, 0, 0, 0, 0, 0, 0, 0, 0, 0, 0, 0, 0, 0, 0, 0, 0, 0, 0, 0, 0, 0, 0, 0, 0, 0, 0, 0, 0, 0, 0, 0, 0, 0, 0, 0, 0, 0, 0, 0, 0, 0, 0, 0, 0, 0, 0, 0, 0, 0, 0, 0, 0, 0, 0, 0, 0, 0, 0, 0, 0, 0, 0, 0, 0, 0, 0, 0, 0, 0, 0, 0, 0, 0, 0, 0, 0, 0, 0, 0, 0, 0, 2, 0, 0, 0, 0, 0, 0, 0, 0, 0, 0, 0, 0, 0, 0, 0, 0, 0, 0, 0, 0, 0, 0, 0, 0, 0, 0, 0, 0, 0, 0, 0, 0, 0, 0, 0, 0, 0, 0, 0, 0, 0, 0, 0, 0, 0, 0, 0, 0, 0, 0, 0, 0, 0, 0, 0, 0, 0, 0, 0, 0, 2, 2, 0, 0, 0, 2, 0, 0, 0, 2, 2, 0, 0, 0, 2, 0, 0, 2, 0, 0, 0, 0, 0, 0, 0, 0, 0, 0, 0, 1, 0, 0, 0, 0, 0, 0, 0, 0, 0, 0, 0, 0, 0, 0, 0, 0, 0, 0, 0, 0, 0, 1, 1, 1, 0, 0, 0, 0, 0, 0, 0, 0, 0, 0, 0, 0, 0, 0, 0, 0, 0, 0, 0, 0, 0, 0, 0, 0, 0, 0, 0, 0, 0, 0, 0, 0, 0, 0, 0, 0, 0, 0, 0, 0, 0, 0, 0, 0, 0, 0, 0, 0, 0, 0, 0, 0, 0, 0, 0, 0, 0, 0, 0, 0, 0, 0, 0, 0, 0, 0, 0, 0, 0, 0, 0, 0, 0, 0, 0, 0, 0, 0, 0, 0, 0, 0, 0, 0, 0, 0, 0, 0, 0, 0, 0, 0, 0, 0, 0, 0, 0, 0, 0, 0, 0, 0, 0, 0, 0, 0, 0, 0, 0, 0, 0, 0, 0, 0, 0, 0, 0, 0, 0, 0, 0, 0, 0, 0, 0, 0, 0, 0, 0, 0, 0, 0, 0, 0, 0, 0, 0, 0, 0, 0, 0, 0, 0, 0, 0, 0, 0, 0, 0, 0, 0, 0, 0, 0, 0, 0, 2, 2, 0, 0, 0, 2, 0, 0, 0, 0, 0, 0, 0, 0, 0, 0, 0, 0, 0, 0, 0, 0, 0, 0, 0, 0, 0, 0, 0, 0, 0, 0, 0, 0, 0, 0, 0, 0, 0, 0, 0, 0, 0, 0, 0, 0, 0, 0, 0, 0, 0, 0, 0, 0, 0, 0, 0, 1, 0, 0, 0, 0, 0, 0, 0, 0, 0, 0, 0, 0, 0, 0, 0, 0, 0, 0, 0, 1, 2, 0, 0, 0, 0, 0, 0, 0, 0, 0, 0, 0, 0, 0, 0, 0, 0, 0, 0, 0, 0, 0, 0, 0, 0, 0, 0, 0, 0, 0, 0, 0, 0, 0, 0, 0, 0, 0, 0, 0, 0, 0, 0, 0, 0, 0, 0, 0, 0, 0, 0, 0, 0, 1, 1, 1, 0, 0, 0, 1, 0, 0, 0, 0, 0, 0, 2, 2, 0, 0, 0, 2, 0, 0, 0, 0, 0, 0, 0, 0, 0, 0, 0, 0, 0, 0, 0, 0, 0, 0, 0, 0, 0, 0, 0, 0, 0, 0, 0, 0, 0, 0, 0, 0, 0, 0, 0, 0, 0, 0, 0, 0, 0, 0, 0, 0, 0, 0, 0, 0, 0, 0, 0, 0, 0, 0, 0, 0, 0, 0, 0, 0, 0, 0, 0, 0, 0, 0, 0, 0, 0, 0, 0, 0, 0, 0, 0, 0, 0, 0, 0, 1, 0, 0, 0, 0, 0, 0, 0, 0, 0, 0, 0, 0, 0, 0, 0, 2, 0, 0, 0, 0, 0, 0])
me_plane.materials.append(mat_ground)
me_plane.materials.append(mat_snow)
me_plane.materials.append(mat_path)
me_plane.use_remesh_preserve_volume = False
me_plane.use_remesh_preserve_attributes = False
me_plane.use_mirror_vertex_groups = False
me_plane.update()

# ---- objects
ob_plane = bpy.data.objects.new('Plane', me_plane)

# ---- transforms, parenting, visibility, modifiers, constraints
ob_plane.location = (0.0, 0.0, 0.0)
ob_plane.lineart.crease_threshold = 0.0

# ---- collection membership
col_collection_1.objects.link(ob_plane)

# ---- scene / render settings (as saved in the file)
scene.frame_start = 1; scene.frame_end = 250; scene.frame_set(0)
scene.render.engine = 'BLENDER_EEVEE_NEXT'
scene.render.resolution_percentage = 50
scene.render.dither_intensity = 0.0
scene.cycles.use_denoising = False
scene.cycles.samples = 10
scene.cycles.sampling_pattern = 'TABULATED_SOBOL'
scene.cycles.light_sampling_threshold = 0.0
scene.cycles.use_adaptive_sampling = False
scene.cycles.use_light_tree = False
scene.cycles.blur_glossy = 0.0
scene.cycles.pixel_filter_type = 'GAUSSIAN'
scene.cycles.sample_clamp_indirect = 0.0
scene.view_settings.view_transform = 'Standard'
bpy.context.view_layer.update()

# ---- added for rendering (the .blend has no active camera and no usable light): camera, sun
cam_auto = bpy.data.cameras.new('AutoCamera')
cam_auto.lens = 50.0
cam_auto.sensor_width = 36.0
cam_auto.clip_end = 1274.48
ob_auto_camera = bpy.data.objects.new('AutoCamera', cam_auto)
scene.collection.objects.link(ob_auto_camera)
ob_auto_camera.location = (72.6204, -82.7744, 58.0963)
ob_auto_camera.rotation_euler = (1.09748, -7.21219e-08, 0.694738)
scene.camera = ob_auto_camera
light_auto_sun = bpy.data.lights.new('AutoSun', 'SUN')
light_auto_sun.energy = 3.0
light_auto_sun.angle = 0.0523599
ob_auto_sun = bpy.data.objects.new('AutoSun', light_auto_sun)
scene.collection.objects.link(ob_auto_sun)
ob_auto_sun.rotation_euler = (0.872665, 0.174533, 0.523599)
bpy.context.view_layer.update()
